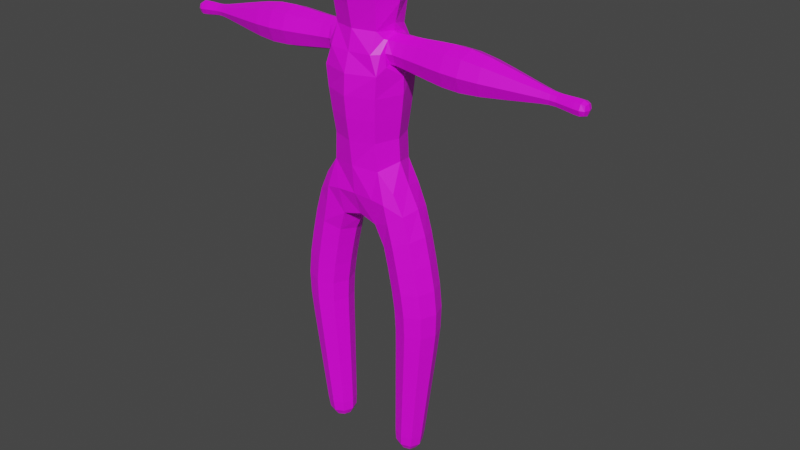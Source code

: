 # Source: ugly.blend  (saved by Blender 2.80.41; exported with 4.5.12 LTS)
import bpy
from mathutils import Matrix  # noqa: F401  (used for matrix-valued properties, if any)

bpy.ops.wm.read_factory_settings(use_empty=True)
scene = bpy.context.scene
scene.name = 'Scene'

# ---- collections
col_collection = bpy.data.collections.new('Collection'); scene.collection.children.link(col_collection)

# ---- images (referenced by path relative to the original .blend; pixels are not part of the script)
import os
ASSET_DIR = os.environ.get("B2B_ASSET_DIR", "")  # directory of the original .blend (textures are referenced by path, not embedded)
HERE = os.path.dirname(os.path.abspath(__file__))  # packed textures are extracted next to this script under _unpacked/

def load_image(name, relpath, width, height, colorspace="sRGB"):
    """Load a texture the original file referenced (path relative to the .blend, or extracted next to this script)."""
    p = next((c for c in (os.path.join(HERE, relpath), os.path.join(ASSET_DIR, relpath)) if relpath and os.path.exists(c)), "")
    if p:
        img = bpy.data.images.load(p, check_existing=True)
        img.name = name
    else:  # same state as the original file: an image datablock whose file is absent (Cycles renders it pink)
        img = bpy.data.images.new(name, width, height)
        img.source = "FILE"
        img.filepath = "//" + (relpath or name)
    img.colorspace_settings.name = colorspace
    return img
img_untitled = load_image('Untitled', 'uglyTex.png', 1024, 1024, 'sRGB')

# ---- materials (node trees are filled in below, after node groups)
mat_material_001 = bpy.data.materials.new('Material.001')
mat_material_001.use_transparent_shadow = False
mat_material_001.roughness = 0.25

# ---- material node trees
mat_material_001.use_nodes = True; mat_material_001.node_tree.nodes.clear()
_N = mat_material_001.node_tree.nodes; _L = mat_material_001.node_tree.links
n0 = _N.new('ShaderNodeOutputMaterial'); n0.name = 'Material Output'; n0.location = (300, 300)
n1 = _N.new('ShaderNodeBsdfPrincipled'); n1.name = 'Principled BSDF'; n1.location = (10, 300)
n1.distribution = 'GGX'
n1.subsurface_method = 'BURLEY'
n1.inputs[3].default_value = 1.45
n2 = _N.new('ShaderNodeTexImage'); n2.name = 'Image Texture'; n2.location = (-361, 256)
n2.image = img_untitled
_L.new(n1.outputs[0], n0.inputs[0])
_L.new(n2.outputs[0], n1.inputs[0])
n0.is_active_output = True

# ---- world
world_world = bpy.data.worlds.new('World'); scene.world = world_world
world_world.use_nodes = True; world_world.node_tree.nodes.clear()
_N = world_world.node_tree.nodes; _L = world_world.node_tree.links
n0 = _N.new('ShaderNodeOutputWorld'); n0.name = 'World Output'; n0.location = (300, 300)
n1 = _N.new('ShaderNodeBackground'); n1.name = 'Background'; n1.location = (10, 300)
n1.inputs[0].default_value = (0.05088, 0.05088, 0.05088, 1.0)
_L.new(n1.outputs[0], n0.inputs[0])
n0.is_active_output = True
world_world.color = (0.05088, 0.05088, 0.05088)
world_world.use_sun_shadow = False
world_world.sun_shadow_jitter_overblur = 0.0

# ---- meshes
me_plane = bpy.data.meshes.new('Plane')
me_plane.from_pydata([(0.867, 4.681, -0.2951), (0.3309, 4.41, -0.3368), (0.3309, 4.41, 0.3368), (0.867, 4.681, 0.2951), (1.233, 2.947, -0.2759), (0.6838, 2.91, -0.2759), (0.6838, 2.91, 0.2759), (1.233, 2.947, 0.2759), (0.9063, 0.07218, -0.1283), (0.6505, 0.0918, -0.1283), (0.6505, 0.0918, 0.1283), (0.9063, 0.07218, 0.1283), (0.3852, 7.594, -0.3237), (0.5545, 7.103, -0.2216), (0.4644, 7.03, 0.25), (0.3852, 7.594, 0.3237), (1.888, 7.469, -0.249), (1.868, 6.971, -0.249), (1.868, 6.971, 0.249), (1.888, 7.469, 0.249), (3.276, 7.24, -0.07806), (3.268, 7.085, -0.07806), (3.268, 7.085, 0.07806), (3.276, 7.24, 0.07806), (3.819, 7.198, -0.07174), (3.809, 7.055, -0.07174), (3.809, 7.055, 0.07174), (3.819, 7.198, 0.07174), (-0.3309, 4.41, -0.3368), (-0.867, 4.681, -0.2951), (-0.867, 4.681, 0.2951), (-0.3309, 4.41, 0.3368), (-0.6838, 2.91, -0.2759), (-1.233, 2.947, -0.2759), (-1.233, 2.947, 0.2759), (-0.6838, 2.91, 0.2759), (-0.6505, 0.0918, -0.1283), (-0.9063, 0.07218, -0.1283), (-0.9063, 0.07218, 0.1283), (-0.6505, 0.0918, 0.1283), (-0.4368, 6.22, -0.4368), (0.4368, 6.22, -0.4368), (0.4368, 6.22, 0.4368), (-0.4368, 6.22, 0.4368), (-0.5041, 6.956, -0.4758), (0.5041, 6.956, -0.4758), (0.5041, 6.956, 0.4758), (-0.5041, 6.956, 0.4758), (-0.5545, 7.103, -0.2216), (-0.4644, 7.03, 0.25), (-1.868, 6.971, -0.249), (-1.888, 7.469, -0.249), (-1.888, 7.469, 0.249), (-1.868, 6.971, 0.249), (-3.268, 7.085, -0.07806), (-3.276, 7.24, -0.07806), (-3.276, 7.24, 0.07806), (-3.268, 7.085, 0.07806), (-3.809, 7.055, -0.07174), (-3.819, 7.198, -0.07174), (-3.819, 7.198, 0.07174), (-3.809, 7.055, 0.07174), (-0.444, 8.339, -0.4304), (0.444, 8.339, -0.4304), (0.444, 8.339, 0.4304), (-0.444, 8.339, 0.4304), (-0.2535, 8.701, -0.2535), (0.2535, 8.701, -0.2535), (0.2535, 8.701, 0.2535), (-0.2535, 8.701, 0.2535), (-0.435, 5.368, -0.3825), (0.435, 5.368, -0.3825), (0.435, 5.368, 0.3825), (-0.435, 5.368, 0.3825), (1.099, 3.805, -0.2849), (0.5544, 3.668, -0.2849), (0.5544, 3.668, 0.2849), (1.099, 3.805, 0.2849), (0.9805, 0.3517, -0.1809), (0.6197, 0.3794, -0.1809), (0.6197, 0.3794, 0.1809), (0.9805, 0.3517, 0.1809), (1.039, 0.8546, -0.2005), (0.6389, 0.8853, -0.2005), (0.6389, 0.8853, 0.2005), (1.039, 0.8546, 0.2005), (1.109, 1.466, -0.2243), (0.6622, 1.501, -0.2243), (0.6622, 1.501, 0.2243), (1.109, 1.466, 0.2243), (1.189, 2.161, -0.251), (0.6885, 2.187, -0.251), (0.6885, 2.187, 0.251), (1.189, 2.161, 0.251), (0.8301, 7.463, -0.1999), (0.8178, 7.072, -0.1958), (0.8178, 7.072, 0.1958), (0.8301, 7.463, 0.1999), (1.307, 7.475, -0.2303), (1.287, 7.014, -0.2303), (1.287, 7.014, 0.2303), (1.307, 7.475, 0.2303), (2.532, 7.372, -0.1786), (2.517, 7.015, -0.1786), (2.517, 7.015, 0.1786), (2.532, 7.372, 0.1786), (2.969, 7.292, -0.1166), (2.959, 7.059, -0.1166), (2.959, 7.059, 0.1166), (2.969, 7.292, 0.1166), (3.463, 7.229, -0.07751), (3.453, 7.074, -0.07751), (3.453, 7.074, 0.07751), (3.463, 7.229, 0.07751), (3.658, 7.226, -0.08791), (3.645, 7.05, -0.08791), (3.645, 7.05, 0.08791), (3.658, 7.226, 0.08791), (-0.3852, 7.594, -0.3237), (-0.3852, 7.594, 0.3237), (-0.5544, 3.668, -0.2849), (-1.099, 3.805, -0.2849), (-1.099, 3.805, 0.2849), (-0.5544, 3.668, 0.2849), (-0.6197, 0.3794, -0.1809), (-0.9805, 0.3517, -0.1809), (-0.9805, 0.3517, 0.1809), (-0.6197, 0.3794, 0.1809), (-0.6389, 0.8853, -0.2005), (-1.039, 0.8546, -0.2005), (-1.039, 0.8546, 0.2005), (-0.6389, 0.8853, 0.2005), (-0.6622, 1.501, -0.2243), (-1.109, 1.466, -0.2243), (-1.109, 1.466, 0.2243), (-0.6622, 1.501, 0.2243), (-0.6885, 2.187, -0.251), (-1.189, 2.161, -0.251), (-1.189, 2.161, 0.251), (-0.6885, 2.187, 0.251), (-0.8178, 7.072, -0.1958), (-0.8301, 7.463, -0.1999), (-0.8301, 7.463, 0.1999), (-0.8178, 7.072, 0.1958), (-1.287, 7.014, -0.2303), (-1.307, 7.475, -0.2303), (-1.307, 7.475, 0.2303), (-1.287, 7.014, 0.2303), (-2.517, 7.015, -0.1786), (-2.532, 7.372, -0.1786), (-2.532, 7.372, 0.1786), (-2.517, 7.015, 0.1786), (-2.959, 7.059, -0.1166), (-2.969, 7.292, -0.1166), (-2.969, 7.292, 0.1166), (-2.959, 7.059, 0.1166), (-3.453, 7.074, -0.07751), (-3.463, 7.229, -0.07751), (-3.463, 7.229, 0.07751), (-3.453, 7.074, 0.07751), (-3.645, 7.05, -0.08791), (-3.658, 7.226, -0.08791), (-3.658, 7.226, 0.08791), (-3.645, 7.05, 0.08791), (0.5171, 7.468, -0.2151), (0.5545, 7.103, 0.2216), (0.5171, 7.468, 0.2151), (-0.5545, 7.103, 0.2216), (-0.5171, 7.468, 0.2151), (-0.5171, 7.468, -0.2151), (0.567, 7.08, -0.3113), (-5.122e-09, 5.399, -0.4894), (0.3474, 4.887, -0.4425), (-0.651, 4.537, -0.4122), (-0.693, 5.037, -0.3141), (-0.3474, 4.887, -0.4425), (-0.4798, 7.681, -9.313e-10), (2.794e-09, 5.399, 0.4894), (0.5757, 5.464, -5.122e-09), (-0.9422, 4.738, 0.0), (3.826, 7.126, -0.08807), (-5.588e-09, 7.603, -0.4384), (-0.2405, 4.253, 0.0), (-0.651, 4.537, 0.4122), (3.82, 7.038, -1.164e-10), (0.3474, 4.887, 0.4425), (-0.3474, 4.887, 0.4425), (-0.693, 5.037, 0.3141), (0.9422, 4.738, 0.0), (0.693, 5.037, -0.3141), (3.826, 7.126, 0.08807), (0.2405, 4.253, 3.725e-09), (0.651, 4.537, -0.4122), (0.4693, 7.481, -0.2485), (3.832, 7.214, 4.657e-10), (4.191e-09, 4.491, 0.3084), (-0.5757, 5.464, 5.122e-09), (-2.794e-09, 4.491, -0.3084), (0.651, 4.537, 0.4122), (0.693, 5.037, 0.3141), (0.3867, 7.271, 0.4726), (4.657e-10, 7.603, 0.4384), (0.777, 0.06347, -0.1557), (0.6217, 0.07538, 2.095e-09), (-7.451e-09, 6.946, -0.619), (-0.3867, 7.271, -0.4726), (-0.3867, 7.271, 0.4726), (0.777, 0.06347, 0.1557), (0.9322, 0.05156, -1.164e-09), (0.6438, 6.876, 1.909e-08), (0.3867, 7.271, -0.4726), (0.4798, 7.681, 9.313e-10), (0.567, 7.08, 0.3113), (-0.6438, 6.876, 6.985e-09), (5.122e-09, 6.946, 0.619), (0.4693, 7.481, 0.2485), (0.5358, 7.286, -0.3003), (0.5614, 7.034, 3.725e-09), (0.5358, 7.286, 0.3003), (0.5101, 7.537, 4.657e-10), (-0.567, 7.08, -0.3113), (-0.4693, 7.481, -0.2485), (-0.567, 7.08, 0.3113), (-0.4693, 7.481, 0.2485), (-0.5614, 7.034, -3.725e-09), (-0.5358, 7.286, -0.3003), (-0.5101, 7.537, -9.313e-10), (-0.5358, 7.286, 0.3003), (-0.6217, 0.07538, -1.164e-09), (-0.777, 0.06347, 0.1557), (-0.9322, 0.05156, 2.095e-09), (-0.777, 0.06347, -0.1557), (-3.82, 7.038, 4.657e-10), (-3.826, 7.126, 0.08807), (-3.832, 7.214, -1.164e-10), (-3.826, 7.126, -0.08807), (-0.2941, 8.722, -1.863e-09), (4.657e-10, 8.722, 0.2941), (0.2941, 8.722, -6.054e-09), (0.0, 8.722, -0.2941), (-0.4012, 5.836, -0.3953), (3.725e-09, 6.22, -0.6006), (0.4012, 5.836, -0.3953), (0.6006, 6.22, 0.0), (0.4012, 5.836, 0.3953), (0.0, 6.22, 0.6006), (-0.4012, 5.836, 0.3953), (-0.6006, 6.22, 0.0), (1.185, 3.366, -0.2819), (0.9582, 2.928, -0.3793), (0.6292, 3.288, -0.2819), (0.8269, 3.736, -0.3917), (0.581, 2.903, -4.307e-09), (0.6292, 3.288, 0.2819), (0.4522, 3.642, -1.863e-09), (0.9582, 2.928, 0.3793), (1.185, 3.366, 0.2819), (0.8269, 3.736, 0.3917), (1.335, 2.953, 4.307e-09), (1.201, 3.831, 1.863e-09), (0.9962, 4.256, -0.288), (0.4743, 4.036, -0.2923), (0.4743, 4.036, 0.2923), (0.9962, 4.256, 0.288), (0.9521, 0.1682, -0.1667), (0.6198, 0.1937, -0.1667), (0.8001, 0.3655, -0.2488), (0.6198, 0.1937, 0.1667), (0.5521, 0.3845, 1.863e-09), (0.9521, 0.1682, 0.1667), (0.8001, 0.3655, 0.2488), (1.048, 0.3465, 0.0), (1.008, 0.5857, -0.19), (0.6286, 0.6148, -0.19), (0.8388, 0.8699, -0.2757), (0.6286, 0.6148, 0.19), (0.5639, 0.891, -2.561e-09), (1.008, 0.5857, 0.19), (0.8388, 0.8699, 0.2757), (1.114, 0.8488, 2.561e-09), (1.073, 1.149, -0.212), (0.6502, 1.182, -0.212), (0.8859, 1.483, -0.3084), (0.6502, 1.182, 0.212), (0.5784, 1.507, -3.609e-09), (1.073, 1.149, 0.212), (0.8859, 1.483, 0.3084), (1.193, 1.46, 3.609e-09), (1.148, 1.803, -0.2373), (0.675, 1.837, -0.2373), (0.9388, 2.174, -0.3452), (0.675, 1.837, 0.2373), (0.5946, 2.191, -1.048e-09), (1.148, 1.803, 0.2373), (0.9388, 2.174, 0.3452), (1.283, 2.157, 1.048e-09), (1.226, 2.544, -0.2648), (0.6983, 2.543, -0.2648), (0.6983, 2.543, 0.2648), (1.226, 2.544, 0.2648), (-0.4702, 6.591, -0.4674), (0.4702, 6.591, -0.4674), (0.4702, 6.591, 0.4674), (-0.4702, 6.591, 0.4674), (0.6406, 7.465, -0.2001), (0.824, 7.267, -0.2721), (0.642, 7.094, -0.1912), (0.8155, 6.999, 2.328e-10), (0.642, 7.094, 0.1912), (0.824, 7.267, 0.2721), (0.6406, 7.465, 0.2001), (0.8324, 7.536, 3.492e-10), (1.055, 7.467, -0.2116), (1.297, 7.245, -0.3167), (1.038, 7.045, -0.2111), (1.284, 6.928, 3.725e-09), (1.038, 7.045, 0.2111), (1.297, 7.245, 0.3167), (1.055, 7.467, 0.2116), (1.311, 7.561, -3.725e-09), (1.583, 7.481, -0.2484), (1.878, 7.22, -0.3424), (1.562, 6.985, -0.2484), (1.864, 6.878, -8.149e-09), (1.562, 6.985, 0.2484), (1.878, 7.22, 0.3424), (1.583, 7.481, 0.2484), (1.892, 7.562, 8.149e-09), (2.221, 7.426, -0.2201), (2.525, 7.194, -0.2456), (2.203, 6.986, -0.2201), (2.515, 6.948, -1.979e-09), (2.203, 6.986, 0.2201), (2.525, 7.194, 0.2456), (2.221, 7.426, 0.2201), (2.535, 7.439, 1.979e-09), (2.775, 7.328, -0.144), (2.964, 7.176, -0.1603), (2.764, 7.04, -0.144), (2.957, 7.016, 1.106e-09), (2.764, 7.04, 0.144), (2.964, 7.176, 0.1603), (2.775, 7.328, 0.144), (2.971, 7.336, -1.106e-09), (3.138, 7.262, -0.09334), (3.272, 7.163, -0.1073), (3.129, 7.076, -0.09334), (3.266, 7.055, -7.567e-10), (3.129, 7.076, 0.09334), (3.272, 7.163, 0.1073), (3.138, 7.262, 0.09334), (3.277, 7.27, 7.567e-10), (3.377, 7.231, -0.07425), (3.458, 7.151, -0.1066), (3.368, 7.083, -0.07425), (3.451, 7.045, 7.567e-10), (3.368, 7.083, 0.07425), (3.458, 7.151, 0.1066), (3.377, 7.231, 0.07425), (3.465, 7.258, -7.567e-10), (3.556, 7.227, -0.08247), (3.651, 7.138, -0.1209), (3.544, 7.063, -0.08247), (3.643, 7.017, -7.858e-10), (3.544, 7.063, 0.08247), (3.651, 7.138, 0.1209), (3.556, 7.227, 0.08247), (3.66, 7.258, 7.858e-10), (3.758, 7.22, -0.08903), (3.746, 7.042, -0.08903), (3.746, 7.042, 0.08903), (3.758, 7.22, 0.08903), (-0.4133, 7.986, -0.3736), (-1.49e-08, 8.339, -0.5918), (0.4133, 7.986, -0.3736), (0.6105, 8.339, -7.451e-09), (0.4133, 7.986, 0.3736), (6.519e-09, 8.339, 0.5918), (-0.4133, 7.986, 0.3736), (-0.6105, 8.339, -3.725e-09), (-0.3746, 8.585, -0.3729), (0.3746, 8.585, -0.3729), (0.3746, 8.585, 0.3729), (-0.3746, 8.585, 0.3729), (-0.6292, 3.288, -0.2819), (-0.9582, 2.928, -0.3793), (-1.185, 3.366, -0.2819), (-0.8269, 3.736, -0.3917), (-1.335, 2.953, -4.307e-09), (-1.185, 3.366, 0.2819), (-1.201, 3.831, -1.863e-09), (-0.9582, 2.928, 0.3793), (-0.6292, 3.288, 0.2819), (-0.8269, 3.736, 0.3917), (-0.581, 2.903, 4.307e-09), (-0.4522, 3.642, 1.863e-09), (-0.4743, 4.036, -0.2923), (-0.9962, 4.256, -0.288), (-0.9962, 4.256, 0.288), (-0.4743, 4.036, 0.2923), (-0.6198, 0.1937, -0.1667), (-0.9521, 0.1682, -0.1667), (-0.8001, 0.3655, -0.2488), (-0.9521, 0.1682, 0.1667), (-1.048, 0.3465, 1.863e-09), (-0.6198, 0.1937, 0.1667), (-0.8001, 0.3655, 0.2488), (-0.5521, 0.3845, 0.0), (-0.6286, 0.6148, -0.19), (-1.008, 0.5857, -0.19), (-0.8388, 0.8699, -0.2757), (-1.008, 0.5857, 0.19), (-1.114, 0.8488, -2.561e-09), (-0.6286, 0.6148, 0.19), (-0.8388, 0.8699, 0.2757), (-0.5639, 0.891, 2.561e-09), (-0.6502, 1.182, -0.212), (-1.073, 1.149, -0.212), (-0.8859, 1.483, -0.3084), (-1.073, 1.149, 0.212), (-1.193, 1.46, -3.609e-09), (-0.6502, 1.182, 0.212), (-0.8859, 1.483, 0.3084), (-0.5784, 1.507, 3.609e-09), (-0.675, 1.837, -0.2373), (-1.148, 1.803, -0.2373), (-0.9388, 2.174, -0.3452), (-1.148, 1.803, 0.2373), (-1.283, 2.157, -1.048e-09), (-0.675, 1.837, 0.2373), (-0.9388, 2.174, 0.3452), (-0.5946, 2.191, 1.048e-09), (-0.6983, 2.543, -0.2648), (-1.226, 2.544, -0.2648), (-1.226, 2.544, 0.2648), (-0.6983, 2.543, 0.2648), (-0.642, 7.094, -0.1912), (-0.824, 7.267, -0.2721), (-0.6406, 7.465, -0.2001), (-0.8324, 7.536, -3.492e-10), (-0.6406, 7.465, 0.2001), (-0.824, 7.267, 0.2721), (-0.642, 7.094, 0.1912), (-0.8155, 6.999, -2.328e-10), (-1.038, 7.045, -0.2111), (-1.297, 7.245, -0.3167), (-1.055, 7.467, -0.2116), (-1.311, 7.561, 3.725e-09), (-1.055, 7.467, 0.2116), (-1.297, 7.245, 0.3167), (-1.038, 7.045, 0.2111), (-1.284, 6.928, -3.725e-09), (-1.562, 6.985, -0.2484), (-1.878, 7.22, -0.3424), (-1.583, 7.481, -0.2484), (-1.892, 7.562, -8.149e-09), (-1.583, 7.481, 0.2484), (-1.878, 7.22, 0.3424), (-1.562, 6.985, 0.2484), (-1.864, 6.878, 8.149e-09), (-2.203, 6.986, -0.2201), (-2.525, 7.194, -0.2456), (-2.221, 7.426, -0.2201), (-2.535, 7.439, -1.979e-09), (-2.221, 7.426, 0.2201), (-2.525, 7.194, 0.2456), (-2.203, 6.986, 0.2201), (-2.515, 6.948, 1.979e-09), (-2.764, 7.04, -0.144), (-2.964, 7.176, -0.1603), (-2.775, 7.328, -0.144), (-2.971, 7.336, 1.106e-09), (-2.775, 7.328, 0.144), (-2.964, 7.176, 0.1603), (-2.764, 7.04, 0.144), (-2.957, 7.016, -1.106e-09), (-3.129, 7.076, -0.09334), (-3.272, 7.163, -0.1073), (-3.138, 7.262, -0.09334), (-3.277, 7.27, -7.567e-10), (-3.138, 7.262, 0.09334), (-3.272, 7.163, 0.1073), (-3.129, 7.076, 0.09334), (-3.266, 7.055, 7.567e-10), (-3.368, 7.083, -0.07425), (-3.458, 7.151, -0.1066), (-3.377, 7.231, -0.07425), (-3.465, 7.258, 7.567e-10), (-3.377, 7.231, 0.07425), (-3.458, 7.151, 0.1066), (-3.368, 7.083, 0.07425), (-3.451, 7.045, -7.567e-10), (-3.544, 7.063, -0.08247), (-3.651, 7.138, -0.1209), (-3.556, 7.227, -0.08247), (-3.66, 7.258, -7.858e-10), (-3.556, 7.227, 0.08247), (-3.651, 7.138, 0.1209), (-3.544, 7.063, 0.08247), (-3.643, 7.017, 7.858e-10), (-3.746, 7.042, -0.08903), (-3.758, 7.22, -0.08903), (-3.758, 7.22, 0.08903), (-3.746, 7.042, 0.08903), (0.9069, 3.327, 0.3876), (-0.5848, 4.847, -0.4266), (0.0, 7.268, -0.5193), (0.5251, 3.273, 1.164e-09), (0.9069, 3.327, -0.3876), (-0.5499, 5.843, 4.657e-10), (-0.5848, 4.847, 0.4266), (4.657e-10, 5.836, 0.5399), (0.5499, 5.843, 0.0), (-2.794e-09, 5.836, -0.5399), (2.794e-09, 8.765, 7.451e-09), (-3.852, 7.124, 2.794e-09), (-0.774, 0.02459, 2.328e-09), (-0.5947, 7.007, 1.397e-09), (0.5848, 4.847, -0.4266), (0.5848, 4.847, 0.4266), (-0.5098, 7.28, -0.3782), (5.122e-09, 7.268, 0.5193), (-0.4617, 7.555, 9.313e-10), (0.5098, 7.28, -0.3782), (4.191e-09, 4.905, 0.4491), (0.5947, 7.007, -1.397e-09), (0.5098, 7.28, 0.3782), (0.4617, 7.555, -9.313e-10), (-8.848e-09, 4.905, -0.4491), (0.774, 0.02459, 2.328e-09), (-3.725e-09, 4.343, -1.863e-09), (-0.7455, 5.113, 4.657e-09), (0.7455, 5.113, 2.328e-09), (3.852, 7.124, 2.794e-09), (-0.5098, 7.28, 0.3782), (1.289, 3.381, -1.164e-09), (0.7397, 4.146, -0.397), (0.3756, 3.987, 1.863e-09), (0.7397, 4.146, 0.397), (1.091, 4.298, 0.0), (0.7858, 0.1791, -0.2292), (0.5573, 0.1967, 4.657e-10), (0.7858, 0.1791, 0.2292), (1.014, 0.1616, 0.0), (0.8181, 0.6003, -0.2613), (0.5576, 0.6202, -2.416e-09), (0.8181, 0.6003, 0.2613), (1.079, 0.5803, 2.416e-09), (0.8615, 1.166, -0.2914), (0.5709, 1.188, -1.382e-09), (0.8615, 1.166, 0.2914), (1.152, 1.143, 1.382e-09), (0.9117, 1.82, -0.3263), (0.5863, 1.844, -5.966e-10), (0.9117, 1.82, 0.3263), (1.237, 1.796, 5.966e-10), (0.9624, 2.544, -0.3641), (0.5993, 2.543, 1.324e-09), (0.9624, 2.544, 0.3641), (1.325, 2.544, -1.324e-09), (9.313e-10, 6.592, -0.6378), (0.6409, 6.585, 0.0), (0.0, 6.592, 0.6378), (-0.6409, 6.585, 0.0), (0.6413, 7.28, -0.269), (0.6423, 7.025, -1.135e-09), (0.6413, 7.28, 0.269), (0.6403, 7.535, 1.31e-09), (1.047, 7.256, -0.2906), (1.035, 6.966, -1.135e-09), (1.047, 7.256, 0.2906), (1.059, 7.546, 1.208e-09), (1.572, 7.233, -0.3416), (1.558, 6.892, 2.328e-09), (1.572, 7.233, 0.3416), (1.587, 7.574, -2.328e-09), (2.212, 7.206, -0.3026), (2.2, 6.904, -5.53e-10), (2.212, 7.206, 0.3026), (2.225, 7.509, 5.53e-10), (2.77, 7.184, -0.1981), (2.762, 6.986, 1.15e-09), (2.77, 7.184, 0.1981), (2.778, 7.382, -1.15e-09), (3.133, 7.169, -0.1283), (3.128, 7.041, 6.039e-10), (3.133, 7.169, 0.1283), (3.139, 7.297, -6.039e-10), (3.373, 7.157, -0.1021), (3.367, 7.055, -3.274e-10), (3.373, 7.157, 0.1021), (3.379, 7.259, 3.274e-10), (3.55, 7.145, -0.1134), (3.542, 7.032, 1.375e-09), (3.55, 7.145, 0.1134), (3.558, 7.258, -1.375e-09), (3.753, 7.131, -0.1226), (3.745, 7.009, 0.0), (3.753, 7.131, 0.1226), (3.762, 7.253, 0.0), (-3.725e-09, 7.985, -0.5134), (0.564, 7.993, 1.35e-08), (0.0, 7.985, 0.5134), (-0.564, 7.993, -1.35e-08), (-3.725e-09, 8.587, -0.5099), (0.5123, 8.587, -1.863e-09), (1.863e-09, 8.587, 0.5099), (-0.5123, 8.587, -9.313e-10), (-0.9069, 3.327, -0.3876), (-1.289, 3.381, 1.164e-09), (-0.9069, 3.327, 0.3876), (-0.5251, 3.273, -1.164e-09), (-0.7397, 4.146, -0.397), (-1.091, 4.298, 0.0), (-0.7397, 4.146, 0.397), (-0.3756, 3.987, 0.0), (-0.7858, 0.1791, -0.2292), (-1.014, 0.1616, 4.657e-10), (-0.7858, 0.1791, 0.2292), (-0.5573, 0.1967, 0.0), (-0.8181, 0.6003, -0.2613), (-1.079, 0.5803, -2.416e-09), (-0.8181, 0.6003, 0.2613), (-0.5576, 0.6202, 2.416e-09), (-0.8615, 1.166, -0.2914), (-1.152, 1.143, -1.382e-09), (-0.8615, 1.166, 0.2914), (-0.5709, 1.188, 1.382e-09), (-0.9117, 1.82, -0.3263), (-1.237, 1.796, -5.966e-10), (-0.9117, 1.82, 0.3263), (-0.5863, 1.844, 5.966e-10), (-0.9624, 2.544, -0.3641), (-1.325, 2.544, 1.324e-09), (-0.9624, 2.544, 0.3641), (-0.5993, 2.543, -1.324e-09), (-0.6413, 7.28, -0.269), (-0.6403, 7.535, -1.31e-09), (-0.6413, 7.28, 0.269), (-0.6423, 7.025, 1.135e-09), (-1.047, 7.256, -0.2906), (-1.059, 7.546, -1.208e-09), (-1.047, 7.256, 0.2906), (-1.035, 6.966, 1.135e-09), (-1.572, 7.233, -0.3416), (-1.587, 7.574, 2.328e-09), (-1.572, 7.233, 0.3416), (-1.558, 6.892, -2.328e-09), (-2.212, 7.206, -0.3026), (-2.225, 7.509, -5.53e-10), (-2.212, 7.206, 0.3026), (-2.2, 6.904, 5.53e-10), (-2.77, 7.184, -0.1981), (-2.778, 7.382, 1.15e-09), (-2.77, 7.184, 0.1981), (-2.762, 6.986, -1.15e-09), (-3.133, 7.169, -0.1283), (-3.139, 7.297, 6.039e-10), (-3.133, 7.169, 0.1283), (-3.128, 7.041, -6.039e-10), (-3.373, 7.157, -0.1021), (-3.379, 7.259, -3.274e-10), (-3.373, 7.157, 0.1021), (-3.367, 7.055, 3.274e-10), (-3.55, 7.145, -0.1134), (-3.558, 7.258, 1.375e-09), (-3.55, 7.145, 0.1134), (-3.542, 7.032, -1.375e-09), (-3.753, 7.131, -0.1226), (-3.762, 7.253, 0.0), (-3.753, 7.131, 0.1226), (-3.745, 7.009, 0.0)], [], [(6, 255, 504, 253), (255, 7, 256, 504), (504, 256, 77, 257), (253, 504, 257, 76), (28, 173, 505, 175), (29, 174, 505, 173), (70, 175, 505, 174), (118, 181, 506, 205), (181, 12, 210, 506), (506, 210, 45, 204), (205, 506, 204, 44), (5, 252, 507, 250), (252, 6, 253, 507), (507, 253, 76, 254), (250, 507, 254, 75), (4, 249, 508, 248), (249, 5, 250, 508), (508, 250, 75, 251), (248, 508, 251, 74), (43, 247, 509, 246), (247, 40, 240, 509), (509, 240, 70, 196), (246, 509, 196, 73), (30, 183, 510, 187), (31, 186, 510, 183), (73, 187, 510, 186), (42, 245, 511, 244), (245, 43, 246, 511), (511, 246, 73, 177), (244, 511, 177, 72), (41, 243, 512, 242), (243, 42, 244, 512), (512, 244, 72, 178), (242, 512, 178, 71), (40, 241, 513, 240), (241, 41, 242, 513), (513, 242, 71, 171), (240, 513, 171, 70), (69, 237, 514, 236), (237, 68, 238, 514), (514, 238, 67, 239), (236, 514, 239, 66), (61, 233, 515, 232), (233, 60, 234, 515), (515, 234, 59, 235), (232, 515, 235, 58), (39, 229, 516, 228), (229, 38, 230, 516), (516, 230, 37, 231), (228, 516, 231, 36), (47, 222, 517, 213), (222, 167, 224, 517), (517, 224, 48, 220), (213, 517, 220, 44), (0, 192, 518, 189), (1, 172, 518, 192), (71, 189, 518, 172), (2, 198, 519, 185), (3, 199, 519, 198), (72, 185, 519, 199), (44, 220, 520, 205), (220, 48, 225, 520), (520, 225, 169, 221), (205, 520, 221, 118), (46, 200, 521, 214), (200, 15, 201, 521), (521, 201, 119, 206), (214, 521, 206, 47), (118, 221, 522, 176), (221, 169, 226, 522), (522, 226, 168, 223), (176, 522, 223, 119), (12, 193, 523, 210), (193, 164, 216, 523), (523, 216, 13, 170), (210, 523, 170, 45), (73, 186, 524, 177), (186, 31, 195, 524), (524, 195, 2, 185), (177, 524, 185, 72), (45, 170, 525, 209), (170, 13, 217, 525), (525, 217, 165, 212), (209, 525, 212, 46), (46, 212, 526, 200), (212, 165, 218, 526), (526, 218, 166, 215), (200, 526, 215, 15), (15, 215, 527, 211), (215, 166, 219, 527), (527, 219, 164, 193), (211, 527, 193, 12), (1, 197, 528, 172), (197, 28, 175, 528), (528, 175, 70, 171), (172, 528, 171, 71), (11, 207, 529, 208), (207, 10, 203, 529), (529, 203, 9, 202), (208, 529, 202, 8), (31, 182, 530, 195), (182, 28, 197, 530), (530, 197, 1, 191), (195, 530, 191, 2), (70, 174, 531, 196), (174, 29, 179, 531), (531, 179, 30, 187), (196, 531, 187, 73), (3, 188, 532, 199), (188, 0, 189, 532), (532, 189, 71, 178), (199, 532, 178, 72), (27, 190, 533, 194), (190, 26, 184, 533), (533, 184, 25, 180), (194, 533, 180, 24), (119, 223, 534, 206), (223, 168, 227, 534), (534, 227, 167, 222), (206, 534, 222, 47), (7, 258, 535, 256), (258, 4, 248, 535), (535, 248, 74, 259), (256, 535, 259, 77), (74, 251, 536, 260), (251, 75, 261, 536), (536, 261, 1, 192), (260, 536, 192, 0), (75, 254, 537, 261), (254, 76, 262, 537), (537, 262, 2, 191), (261, 537, 191, 1), (76, 257, 538, 262), (257, 77, 263, 538), (538, 263, 3, 198), (262, 538, 198, 2), (77, 259, 539, 263), (259, 74, 260, 539), (539, 260, 0, 188), (263, 539, 188, 3), (8, 202, 540, 264), (202, 9, 265, 540), (540, 265, 79, 266), (264, 540, 266, 78), (9, 203, 541, 265), (203, 10, 267, 541), (541, 267, 80, 268), (265, 541, 268, 79), (10, 207, 542, 267), (207, 11, 269, 542), (542, 269, 81, 270), (267, 542, 270, 80), (11, 208, 543, 269), (208, 8, 264, 543), (543, 264, 78, 271), (269, 543, 271, 81), (78, 266, 544, 272), (266, 79, 273, 544), (544, 273, 83, 274), (272, 544, 274, 82), (79, 268, 545, 273), (268, 80, 275, 545), (545, 275, 84, 276), (273, 545, 276, 83), (80, 270, 546, 275), (270, 81, 277, 546), (546, 277, 85, 278), (275, 546, 278, 84), (81, 271, 547, 277), (271, 78, 272, 547), (547, 272, 82, 279), (277, 547, 279, 85), (82, 274, 548, 280), (274, 83, 281, 548), (548, 281, 87, 282), (280, 548, 282, 86), (83, 276, 549, 281), (276, 84, 283, 549), (549, 283, 88, 284), (281, 549, 284, 87), (84, 278, 550, 283), (278, 85, 285, 550), (550, 285, 89, 286), (283, 550, 286, 88), (85, 279, 551, 285), (279, 82, 280, 551), (551, 280, 86, 287), (285, 551, 287, 89), (86, 282, 552, 288), (282, 87, 289, 552), (552, 289, 91, 290), (288, 552, 290, 90), (87, 284, 553, 289), (284, 88, 291, 553), (553, 291, 92, 292), (289, 553, 292, 91), (88, 286, 554, 291), (286, 89, 293, 554), (554, 293, 93, 294), (291, 554, 294, 92), (89, 287, 555, 293), (287, 86, 288, 555), (555, 288, 90, 295), (293, 555, 295, 93), (90, 290, 556, 296), (290, 91, 297, 556), (556, 297, 5, 249), (296, 556, 249, 4), (91, 292, 557, 297), (292, 92, 298, 557), (557, 298, 6, 252), (297, 557, 252, 5), (92, 294, 558, 298), (294, 93, 299, 558), (558, 299, 7, 255), (298, 558, 255, 6), (93, 295, 559, 299), (295, 90, 296, 559), (559, 296, 4, 258), (299, 559, 258, 7), (44, 204, 560, 300), (204, 45, 301, 560), (560, 301, 41, 241), (300, 560, 241, 40), (45, 209, 561, 301), (209, 46, 302, 561), (561, 302, 42, 243), (301, 561, 243, 41), (46, 214, 562, 302), (214, 47, 303, 562), (562, 303, 43, 245), (302, 562, 245, 42), (47, 213, 563, 303), (213, 44, 300, 563), (563, 300, 40, 247), (303, 563, 247, 43), (94, 305, 564, 304), (305, 95, 306, 564), (564, 306, 13, 216), (304, 564, 216, 164), (95, 307, 565, 306), (307, 96, 308, 565), (565, 308, 165, 217), (306, 565, 217, 13), (96, 309, 566, 308), (309, 97, 310, 566), (566, 310, 166, 218), (308, 566, 218, 165), (97, 311, 567, 310), (311, 94, 304, 567), (567, 304, 164, 219), (310, 567, 219, 166), (98, 313, 568, 312), (313, 99, 314, 568), (568, 314, 95, 305), (312, 568, 305, 94), (99, 315, 569, 314), (315, 100, 316, 569), (569, 316, 96, 307), (314, 569, 307, 95), (100, 317, 570, 316), (317, 101, 318, 570), (570, 318, 97, 309), (316, 570, 309, 96), (101, 319, 571, 318), (319, 98, 312, 571), (571, 312, 94, 311), (318, 571, 311, 97), (16, 321, 572, 320), (321, 17, 322, 572), (572, 322, 99, 313), (320, 572, 313, 98), (17, 323, 573, 322), (323, 18, 324, 573), (573, 324, 100, 315), (322, 573, 315, 99), (18, 325, 574, 324), (325, 19, 326, 574), (574, 326, 101, 317), (324, 574, 317, 100), (19, 327, 575, 326), (327, 16, 320, 575), (575, 320, 98, 319), (326, 575, 319, 101), (102, 329, 576, 328), (329, 103, 330, 576), (576, 330, 17, 321), (328, 576, 321, 16), (103, 331, 577, 330), (331, 104, 332, 577), (577, 332, 18, 323), (330, 577, 323, 17), (104, 333, 578, 332), (333, 105, 334, 578), (578, 334, 19, 325), (332, 578, 325, 18), (105, 335, 579, 334), (335, 102, 328, 579), (579, 328, 16, 327), (334, 579, 327, 19), (106, 337, 580, 336), (337, 107, 338, 580), (580, 338, 103, 329), (336, 580, 329, 102), (107, 339, 581, 338), (339, 108, 340, 581), (581, 340, 104, 331), (338, 581, 331, 103), (108, 341, 582, 340), (341, 109, 342, 582), (582, 342, 105, 333), (340, 582, 333, 104), (109, 343, 583, 342), (343, 106, 336, 583), (583, 336, 102, 335), (342, 583, 335, 105), (20, 345, 584, 344), (345, 21, 346, 584), (584, 346, 107, 337), (344, 584, 337, 106), (21, 347, 585, 346), (347, 22, 348, 585), (585, 348, 108, 339), (346, 585, 339, 107), (22, 349, 586, 348), (349, 23, 350, 586), (586, 350, 109, 341), (348, 586, 341, 108), (23, 351, 587, 350), (351, 20, 344, 587), (587, 344, 106, 343), (350, 587, 343, 109), (110, 353, 588, 352), (353, 111, 354, 588), (588, 354, 21, 345), (352, 588, 345, 20), (111, 355, 589, 354), (355, 112, 356, 589), (589, 356, 22, 347), (354, 589, 347, 21), (112, 357, 590, 356), (357, 113, 358, 590), (590, 358, 23, 349), (356, 590, 349, 22), (113, 359, 591, 358), (359, 110, 352, 591), (591, 352, 20, 351), (358, 591, 351, 23), (114, 361, 592, 360), (361, 115, 362, 592), (592, 362, 111, 353), (360, 592, 353, 110), (115, 363, 593, 362), (363, 116, 364, 593), (593, 364, 112, 355), (362, 593, 355, 111), (116, 365, 594, 364), (365, 117, 366, 594), (594, 366, 113, 357), (364, 594, 357, 112), (117, 367, 595, 366), (367, 114, 360, 595), (595, 360, 110, 359), (366, 595, 359, 113), (24, 180, 596, 368), (180, 25, 369, 596), (596, 369, 115, 361), (368, 596, 361, 114), (25, 184, 597, 369), (184, 26, 370, 597), (597, 370, 116, 363), (369, 597, 363, 115), (26, 190, 598, 370), (190, 27, 371, 598), (598, 371, 117, 365), (370, 598, 365, 116), (27, 194, 599, 371), (194, 24, 368, 599), (599, 368, 114, 367), (371, 599, 367, 117), (62, 373, 600, 372), (373, 63, 374, 600), (600, 374, 12, 181), (372, 600, 181, 118), (63, 375, 601, 374), (375, 64, 376, 601), (601, 376, 15, 211), (374, 601, 211, 12), (64, 377, 602, 376), (377, 65, 378, 602), (602, 378, 119, 201), (376, 602, 201, 15), (65, 379, 603, 378), (379, 62, 372, 603), (603, 372, 118, 176), (378, 603, 176, 119), (66, 239, 604, 380), (239, 67, 381, 604), (604, 381, 63, 373), (380, 604, 373, 62), (67, 238, 605, 381), (238, 68, 382, 605), (605, 382, 64, 375), (381, 605, 375, 63), (68, 237, 606, 382), (237, 69, 383, 606), (606, 383, 65, 377), (382, 606, 377, 64), (69, 236, 607, 383), (236, 66, 380, 607), (607, 380, 62, 379), (383, 607, 379, 65), (32, 385, 608, 384), (385, 33, 386, 608), (608, 386, 121, 387), (384, 608, 387, 120), (33, 388, 609, 386), (388, 34, 389, 609), (609, 389, 122, 390), (386, 609, 390, 121), (34, 391, 610, 389), (391, 35, 392, 610), (610, 392, 123, 393), (389, 610, 393, 122), (35, 394, 611, 392), (394, 32, 384, 611), (611, 384, 120, 395), (392, 611, 395, 123), (120, 387, 612, 396), (387, 121, 397, 612), (612, 397, 29, 173), (396, 612, 173, 28), (121, 390, 613, 397), (390, 122, 398, 613), (613, 398, 30, 179), (397, 613, 179, 29), (122, 393, 614, 398), (393, 123, 399, 614), (614, 399, 31, 183), (398, 614, 183, 30), (123, 395, 615, 399), (395, 120, 396, 615), (615, 396, 28, 182), (399, 615, 182, 31), (36, 231, 616, 400), (231, 37, 401, 616), (616, 401, 125, 402), (400, 616, 402, 124), (37, 230, 617, 401), (230, 38, 403, 617), (617, 403, 126, 404), (401, 617, 404, 125), (38, 229, 618, 403), (229, 39, 405, 618), (618, 405, 127, 406), (403, 618, 406, 126), (39, 228, 619, 405), (228, 36, 400, 619), (619, 400, 124, 407), (405, 619, 407, 127), (124, 402, 620, 408), (402, 125, 409, 620), (620, 409, 129, 410), (408, 620, 410, 128), (125, 404, 621, 409), (404, 126, 411, 621), (621, 411, 130, 412), (409, 621, 412, 129), (126, 406, 622, 411), (406, 127, 413, 622), (622, 413, 131, 414), (411, 622, 414, 130), (127, 407, 623, 413), (407, 124, 408, 623), (623, 408, 128, 415), (413, 623, 415, 131), (128, 410, 624, 416), (410, 129, 417, 624), (624, 417, 133, 418), (416, 624, 418, 132), (129, 412, 625, 417), (412, 130, 419, 625), (625, 419, 134, 420), (417, 625, 420, 133), (130, 414, 626, 419), (414, 131, 421, 626), (626, 421, 135, 422), (419, 626, 422, 134), (131, 415, 627, 421), (415, 128, 416, 627), (627, 416, 132, 423), (421, 627, 423, 135), (132, 418, 628, 424), (418, 133, 425, 628), (628, 425, 137, 426), (424, 628, 426, 136), (133, 420, 629, 425), (420, 134, 427, 629), (629, 427, 138, 428), (425, 629, 428, 137), (134, 422, 630, 427), (422, 135, 429, 630), (630, 429, 139, 430), (427, 630, 430, 138), (135, 423, 631, 429), (423, 132, 424, 631), (631, 424, 136, 431), (429, 631, 431, 139), (136, 426, 632, 432), (426, 137, 433, 632), (632, 433, 33, 385), (432, 632, 385, 32), (137, 428, 633, 433), (428, 138, 434, 633), (633, 434, 34, 388), (433, 633, 388, 33), (138, 430, 634, 434), (430, 139, 435, 634), (634, 435, 35, 391), (434, 634, 391, 34), (139, 431, 635, 435), (431, 136, 432, 635), (635, 432, 32, 394), (435, 635, 394, 35), (140, 437, 636, 436), (437, 141, 438, 636), (636, 438, 169, 225), (436, 636, 225, 48), (141, 439, 637, 438), (439, 142, 440, 637), (637, 440, 168, 226), (438, 637, 226, 169), (142, 441, 638, 440), (441, 143, 442, 638), (638, 442, 167, 227), (440, 638, 227, 168), (143, 443, 639, 442), (443, 140, 436, 639), (639, 436, 48, 224), (442, 639, 224, 167), (144, 445, 640, 444), (445, 145, 446, 640), (640, 446, 141, 437), (444, 640, 437, 140), (145, 447, 641, 446), (447, 146, 448, 641), (641, 448, 142, 439), (446, 641, 439, 141), (146, 449, 642, 448), (449, 147, 450, 642), (642, 450, 143, 441), (448, 642, 441, 142), (147, 451, 643, 450), (451, 144, 444, 643), (643, 444, 140, 443), (450, 643, 443, 143), (50, 453, 644, 452), (453, 51, 454, 644), (644, 454, 145, 445), (452, 644, 445, 144), (51, 455, 645, 454), (455, 52, 456, 645), (645, 456, 146, 447), (454, 645, 447, 145), (52, 457, 646, 456), (457, 53, 458, 646), (646, 458, 147, 449), (456, 646, 449, 146), (53, 459, 647, 458), (459, 50, 452, 647), (647, 452, 144, 451), (458, 647, 451, 147), (148, 461, 648, 460), (461, 149, 462, 648), (648, 462, 51, 453), (460, 648, 453, 50), (149, 463, 649, 462), (463, 150, 464, 649), (649, 464, 52, 455), (462, 649, 455, 51), (150, 465, 650, 464), (465, 151, 466, 650), (650, 466, 53, 457), (464, 650, 457, 52), (151, 467, 651, 466), (467, 148, 460, 651), (651, 460, 50, 459), (466, 651, 459, 53), (152, 469, 652, 468), (469, 153, 470, 652), (652, 470, 149, 461), (468, 652, 461, 148), (153, 471, 653, 470), (471, 154, 472, 653), (653, 472, 150, 463), (470, 653, 463, 149), (154, 473, 654, 472), (473, 155, 474, 654), (654, 474, 151, 465), (472, 654, 465, 150), (155, 475, 655, 474), (475, 152, 468, 655), (655, 468, 148, 467), (474, 655, 467, 151), (54, 477, 656, 476), (477, 55, 478, 656), (656, 478, 153, 469), (476, 656, 469, 152), (55, 479, 657, 478), (479, 56, 480, 657), (657, 480, 154, 471), (478, 657, 471, 153), (56, 481, 658, 480), (481, 57, 482, 658), (658, 482, 155, 473), (480, 658, 473, 154), (57, 483, 659, 482), (483, 54, 476, 659), (659, 476, 152, 475), (482, 659, 475, 155), (156, 485, 660, 484), (485, 157, 486, 660), (660, 486, 55, 477), (484, 660, 477, 54), (157, 487, 661, 486), (487, 158, 488, 661), (661, 488, 56, 479), (486, 661, 479, 55), (158, 489, 662, 488), (489, 159, 490, 662), (662, 490, 57, 481), (488, 662, 481, 56), (159, 491, 663, 490), (491, 156, 484, 663), (663, 484, 54, 483), (490, 663, 483, 57), (160, 493, 664, 492), (493, 161, 494, 664), (664, 494, 157, 485), (492, 664, 485, 156), (161, 495, 665, 494), (495, 162, 496, 665), (665, 496, 158, 487), (494, 665, 487, 157), (162, 497, 666, 496), (497, 163, 498, 666), (666, 498, 159, 489), (496, 666, 489, 158), (163, 499, 667, 498), (499, 160, 492, 667), (667, 492, 156, 491), (498, 667, 491, 159), (58, 235, 668, 500), (235, 59, 501, 668), (668, 501, 161, 493), (500, 668, 493, 160), (59, 234, 669, 501), (234, 60, 502, 669), (669, 502, 162, 495), (501, 669, 495, 161), (60, 233, 670, 502), (233, 61, 503, 670), (670, 503, 163, 497), (502, 670, 497, 162), (61, 232, 671, 503), (232, 58, 500, 671), (671, 500, 160, 499), (503, 671, 499, 163)])
_uv = me_plane.uv_layers.new(name='UVMap')
_uv.uv.foreach_set('vector', [0.05828, 0.6659, 0.02928, 0.6635, 0.03473, 0.6167, 0.06408, 0.6216, 0.02928, 0.6635, 0.0, 0.6616, 0.005086, 0.6124, 0.03473, 0.6167, 0.03473, 0.6167, 0.005086, 0.6124, 0.01414, 0.5611, 0.04322, 0.5688, 0.06408, 0.6216, 0.03473, 0.6167, 0.04322, 0.5688, 0.07202, 0.5771, 0.3565, 0.4901, 0.3239, 0.4747, 0.3309, 0.4385, 0.3561, 0.4336, 0.2993, 0.4586, 0.3177, 0.4167, 0.3309, 0.4385, 0.3239, 0.4747, 0.3456, 0.3776, 0.3561, 0.4336, 0.3309, 0.4385, 0.3177, 0.4167, 0.3484, 0.1173, 0.3906, 0.1156, 0.3921, 0.1544, 0.3507, 0.1543, 0.3906, 0.1156, 0.4294, 0.1173, 0.432, 0.1543, 0.3921, 0.1544, 0.3921, 0.1544, 0.432, 0.1543, 0.4446, 0.1912, 0.3938, 0.1916, 0.3507, 0.1543, 0.3921, 0.1544, 0.3938, 0.1916, 0.3387, 0.1912, 0.7353, 0.7645, 0.7631, 0.7579, 0.7619, 0.7952, 0.7335, 0.8027, 0.7631, 0.7579, 0.7935, 0.7622, 0.7929, 0.8004, 0.7619, 0.7952, 0.7619, 0.7952, 0.7929, 0.8004, 0.7918, 0.8378, 0.7605, 0.8315, 0.7335, 0.8027, 0.7619, 0.7952, 0.7605, 0.8315, 0.7317, 0.8402, 0.5209, 0.6617, 0.4937, 0.6633, 0.4881, 0.6166, 0.5157, 0.6126, 0.4937, 0.6633, 0.4633, 0.666, 0.4574, 0.6217, 0.4881, 0.6166, 0.4881, 0.6166, 0.4574, 0.6217, 0.4493, 0.5773, 0.4795, 0.5687, 0.5157, 0.6126, 0.4881, 0.6166, 0.4795, 0.5687, 0.5065, 0.5612, 0.7205, 0.6861, 0.6724, 0.6798, 0.6739, 0.6415, 0.7174, 0.6465, 0.6724, 0.6798, 0.6283, 0.6886, 0.634, 0.6488, 0.6739, 0.6415, 0.6739, 0.6415, 0.634, 0.6488, 0.636, 0.5968, 0.6745, 0.5994, 0.7174, 0.6465, 0.6739, 0.6415, 0.6745, 0.5994, 0.7167, 0.5945, 0.223, 0.4584, 0.2002, 0.4749, 0.1932, 0.4386, 0.2045, 0.4166, 0.1661, 0.49, 0.168, 0.4338, 0.1932, 0.4386, 0.2002, 0.4749, 0.1772, 0.3776, 0.2045, 0.4166, 0.1932, 0.4386, 0.168, 0.4338, 0.08463, 0.2776, 0.1312, 0.2771, 0.1312, 0.3223, 0.08837, 0.3227, 0.1312, 0.2771, 0.1774, 0.2776, 0.1736, 0.3227, 0.1312, 0.3223, 0.1312, 0.3223, 0.1736, 0.3227, 0.1772, 0.3776, 0.1311, 0.3737, 0.08837, 0.3227, 0.1312, 0.3223, 0.1311, 0.3737, 0.08477, 0.3776, 0.6197, 0.6861, 0.5716, 0.6798, 0.5731, 0.6415, 0.6167, 0.6465, 0.5716, 0.6798, 0.5276, 0.6887, 0.5333, 0.6488, 0.5731, 0.6415, 0.5731, 0.6415, 0.5333, 0.6488, 0.5353, 0.5968, 0.5737, 0.5994, 0.6167, 0.6465, 0.5731, 0.6415, 0.5737, 0.5994, 0.616, 0.5945, 0.3456, 0.2776, 0.3941, 0.2767, 0.3934, 0.322, 0.349, 0.3227, 0.3941, 0.2767, 0.4375, 0.2776, 0.4334, 0.3227, 0.3934, 0.322, 0.3934, 0.322, 0.4334, 0.3227, 0.437, 0.3776, 0.3929, 0.3734, 0.349, 0.3227, 0.3934, 0.322, 0.3929, 0.3734, 0.3456, 0.3776, 0.8211, 0.8023, 0.848, 0.7971, 0.8481, 0.8281, 0.8168, 0.8296, 0.848, 0.7971, 0.8749, 0.8025, 0.8793, 0.8298, 0.8481, 0.8281, 0.8481, 0.8281, 0.8793, 0.8298, 0.8749, 0.8587, 0.848, 0.8623, 0.8168, 0.8296, 0.8481, 0.8281, 0.848, 0.8623, 0.8211, 0.8585, 0.8616, 0.9127, 0.8617, 0.9058, 0.8708, 0.9092, 0.8687, 0.9167, 0.8617, 0.9058, 0.8651, 0.8982, 0.8729, 0.8989, 0.8708, 0.9092, 0.8708, 0.9092, 0.8729, 0.8989, 0.8799, 0.9015, 0.8799, 0.9098, 0.8687, 0.9167, 0.8708, 0.9092, 0.8799, 0.9098, 0.8765, 0.916, 0.7604, 0.9551, 0.7542, 0.9412, 0.7684, 0.9381, 0.7732, 0.9554, 0.7542, 0.9412, 0.7545, 0.9257, 0.766, 0.9198, 0.7684, 0.9381, 0.7684, 0.9381, 0.766, 0.9198, 0.7799, 0.9198, 0.785, 0.934, 0.7732, 0.9554, 0.7684, 0.9381, 0.785, 0.934, 0.7858, 0.9491, 0.7221, 0.7621, 0.7036, 0.773, 0.6706, 0.7648, 0.6703, 0.7484, 0.7036, 0.773, 0.6943, 0.7763, 0.671, 0.7693, 0.6706, 0.7648, 0.6706, 0.7648, 0.671, 0.7693, 0.6475, 0.7777, 0.638, 0.7749, 0.6703, 0.7484, 0.6706, 0.7648, 0.638, 0.7749, 0.6217, 0.765, 0.4816, 0.4586, 0.4608, 0.4747, 0.4538, 0.4385, 0.4633, 0.4167, 0.4261, 0.4901, 0.4291, 0.4336, 0.4538, 0.4385, 0.4608, 0.4747, 0.437, 0.3776, 0.4633, 0.4167, 0.4538, 0.4385, 0.4291, 0.4336, 0.0958, 0.49, 0.0619, 0.4749, 0.06894, 0.4386, 0.09417, 0.4338, 0.0388, 0.4584, 0.05729, 0.4166, 0.06894, 0.4386, 0.0619, 0.4749, 0.08477, 0.3776, 0.09417, 0.4338, 0.06894, 0.4386, 0.05729, 0.4166, 0.3387, 0.1912, 0.3295, 0.1776, 0.3364, 0.1538, 0.3507, 0.1543, 0.638, 0.7749, 0.6475, 0.7777, 0.639, 0.7985, 0.6312, 0.7993, 0.6312, 0.7993, 0.639, 0.7985, 0.6478, 0.8188, 0.6449, 0.8224, 0.6227, 0.8043, 0.6312, 0.7993, 0.6449, 0.8224, 0.6377, 0.8387, 0.07751, 0.1912, 0.08996, 0.1543, 0.1311, 0.1545, 0.1312, 0.1921, 0.08996, 0.1543, 0.08991, 0.1169, 0.131, 0.1155, 0.1311, 0.1545, 0.1311, 0.1545, 0.131, 0.1155, 0.1717, 0.1169, 0.1721, 0.1543, 0.1312, 0.1921, 0.1311, 0.1545, 0.1721, 0.1543, 0.1846, 0.1912, 0.6377, 0.8387, 0.6449, 0.8224, 0.671, 0.83, 0.6705, 0.8428, 0.9495, 0.3903, 0.9465, 0.3959, 0.9225, 0.395, 0.922, 0.3893, 0.922, 0.3893, 0.9225, 0.395, 0.9033, 0.3959, 0.8995, 0.3903, 0.6705, 0.8428, 0.671, 0.83, 0.6973, 0.8209, 0.706, 0.8368, 0.6052, 0.8368, 0.5965, 0.8209, 0.6102, 0.797, 0.6217, 0.8015, 0.5965, 0.8209, 0.5925, 0.8175, 0.6016, 0.7967, 0.6102, 0.797, 0.6102, 0.797, 0.6016, 0.7967, 0.5935, 0.7763, 0.6029, 0.773, 0.6217, 0.8015, 0.6102, 0.797, 0.6029, 0.773, 0.6213, 0.7621, 0.1772, 0.3776, 0.168, 0.4338, 0.1311, 0.4317, 0.1311, 0.3737, 0.168, 0.4338, 0.1661, 0.49, 0.1309, 0.4806, 0.1311, 0.4317, 0.1311, 0.4317, 0.1309, 0.4806, 0.0958, 0.49, 0.09417, 0.4338, 0.1311, 0.3737, 0.1311, 0.4317, 0.09417, 0.4338, 0.08477, 0.3776, 0.6213, 0.7621, 0.6029, 0.773, 0.5699, 0.7648, 0.5696, 0.7484, 0.6029, 0.773, 0.5935, 0.7763, 0.5702, 0.7693, 0.5699, 0.7648, 0.5699, 0.7648, 0.5702, 0.7693, 0.5468, 0.7777, 0.5372, 0.7749, 0.5696, 0.7484, 0.5699, 0.7648, 0.5372, 0.7749, 0.5209, 0.765, 0.5209, 0.765, 0.5372, 0.7749, 0.5304, 0.7993, 0.522, 0.8043, 0.5372, 0.7749, 0.5468, 0.7777, 0.5383, 0.7985, 0.5304, 0.7993, 0.5304, 0.7993, 0.5383, 0.7985, 0.5471, 0.8188, 0.5441, 0.8224, 0.522, 0.8043, 0.5304, 0.7993, 0.5441, 0.8224, 0.5369, 0.8387, 0.5369, 0.8387, 0.5441, 0.8224, 0.5702, 0.83, 0.5697, 0.8428, 0.9498, 0.7834, 0.9536, 0.7778, 0.9728, 0.7784, 0.9722, 0.784, 0.9722, 0.784, 0.9728, 0.7784, 0.9968, 0.7775, 0.9998, 0.783, 0.5697, 0.8428, 0.5702, 0.83, 0.5965, 0.8209, 0.6052, 0.8368, 0.4261, 0.4901, 0.3908, 0.4807, 0.3927, 0.4315, 0.4291, 0.4336, 0.3908, 0.4807, 0.3565, 0.4901, 0.3561, 0.4336, 0.3927, 0.4315, 0.3927, 0.4315, 0.3561, 0.4336, 0.3456, 0.3776, 0.3929, 0.3734, 0.4291, 0.4336, 0.3927, 0.4315, 0.3929, 0.3734, 0.437, 0.3776, 0.7228, 0.9402, 0.7224, 0.9247, 0.7368, 0.927, 0.7344, 0.9455, 0.7224, 0.9247, 0.7286, 0.911, 0.7415, 0.9101, 0.7368, 0.927, 0.7368, 0.927, 0.7415, 0.9101, 0.7542, 0.9162, 0.7534, 0.9309, 0.7344, 0.9455, 0.7368, 0.927, 0.7534, 0.9309, 0.7483, 0.9454, 0.7935, 0.8923, 0.8225, 0.9017, 0.8254, 0.9303, 0.799, 0.9314, 0.8225, 0.9017, 0.8616, 0.8914, 0.8614, 0.9305, 0.8254, 0.9303, 0.8254, 0.9303, 0.8614, 0.9305, 0.8616, 0.9689, 0.8225, 0.9581, 0.799, 0.9314, 0.8254, 0.9303, 0.8225, 0.9581, 0.7935, 0.9698, 0.636, 0.5968, 0.6409, 0.549, 0.6732, 0.5539, 0.6745, 0.5994, 0.6409, 0.549, 0.6416, 0.5025, 0.6717, 0.5043, 0.6732, 0.5539, 0.6732, 0.5539, 0.6717, 0.5043, 0.7038, 0.5008, 0.7071, 0.5472, 0.6745, 0.5994, 0.6732, 0.5539, 0.7071, 0.5472, 0.7167, 0.5945, 0.5408, 0.5025, 0.5709, 0.5043, 0.5724, 0.5539, 0.5401, 0.549, 0.5709, 0.5043, 0.6031, 0.5008, 0.6064, 0.5472, 0.5724, 0.5539, 0.5724, 0.5539, 0.6064, 0.5472, 0.616, 0.5945, 0.5737, 0.5994, 0.5401, 0.549, 0.5724, 0.5539, 0.5737, 0.5994, 0.5353, 0.5968, 0.8762, 0.9364, 0.8687, 0.937, 0.8686, 0.927, 0.878, 0.9285, 0.8687, 0.937, 0.8629, 0.9337, 0.8616, 0.9252, 0.8686, 0.927, 0.8686, 0.927, 0.8616, 0.9252, 0.8647, 0.9172, 0.871, 0.9167, 0.878, 0.9285, 0.8686, 0.927, 0.871, 0.9167, 0.878, 0.9198, 0.706, 0.8368, 0.6973, 0.8209, 0.7109, 0.797, 0.7224, 0.8015, 0.6973, 0.8209, 0.6932, 0.8175, 0.7024, 0.7967, 0.7109, 0.797, 0.7109, 0.797, 0.7024, 0.7967, 0.6943, 0.7763, 0.7036, 0.773, 0.7224, 0.8015, 0.7109, 0.797, 0.7036, 0.773, 0.7221, 0.7621, 0.5424, 0.2988, 0.5702, 0.294, 0.5698, 0.3422, 0.5414, 0.3463, 0.5702, 0.294, 0.6006, 0.2972, 0.6009, 0.3446, 0.5698, 0.3422, 0.5698, 0.3422, 0.6009, 0.3446, 0.6012, 0.3958, 0.5698, 0.3947, 0.5414, 0.3463, 0.5698, 0.3422, 0.5698, 0.3947, 0.5411, 0.3974, 0.5065, 0.5612, 0.4795, 0.5687, 0.4701, 0.5206, 0.4954, 0.5083, 0.4795, 0.5687, 0.4493, 0.5773, 0.4407, 0.5341, 0.4701, 0.5206, 0.4701, 0.5206, 0.4407, 0.5341, 0.4261, 0.4901, 0.4608, 0.4747, 0.4954, 0.5083, 0.4701, 0.5206, 0.4608, 0.4747, 0.4816, 0.4586, 0.7317, 0.8402, 0.7605, 0.8315, 0.7591, 0.8652, 0.7294, 0.8762, 0.7605, 0.8315, 0.7918, 0.8378, 0.7911, 0.8738, 0.7591, 0.8652, 0.7591, 0.8652, 0.7911, 0.8738, 0.7935, 0.9073, 0.757, 0.8876, 0.7294, 0.8762, 0.7591, 0.8652, 0.757, 0.8876, 0.7224, 0.9101, 0.07202, 0.5771, 0.04322, 0.5688, 0.05247, 0.5207, 0.08053, 0.534, 0.04322, 0.5688, 0.01414, 0.5611, 0.02508, 0.5082, 0.05247, 0.5207, 0.05247, 0.5207, 0.02508, 0.5082, 0.0388, 0.4584, 0.0619, 0.4749, 0.08053, 0.534, 0.05247, 0.5207, 0.0619, 0.4749, 0.0958, 0.49, 0.5411, 0.3974, 0.5698, 0.3947, 0.5701, 0.4501, 0.541, 0.4508, 0.5698, 0.3947, 0.6012, 0.3958, 0.6017, 0.4491, 0.5701, 0.4501, 0.5701, 0.4501, 0.6017, 0.4491, 0.6031, 0.5008, 0.5709, 0.5043, 0.541, 0.4508, 0.5701, 0.4501, 0.5709, 0.5043, 0.5408, 0.5025, 0.4864, 0.9991, 0.4732, 1.0, 0.4752, 0.9861, 0.4917, 0.9877, 0.4732, 1.0, 0.4595, 0.9968, 0.4568, 0.9847, 0.4752, 0.9861, 0.4752, 0.9861, 0.4568, 0.9847, 0.4568, 0.9629, 0.4768, 0.9641, 0.4917, 0.9877, 0.4752, 0.9861, 0.4768, 0.9641, 0.4948, 0.9661, 0.7541, 0.4587, 0.7673, 0.455, 0.7663, 0.4652, 0.7496, 0.4684, 0.7673, 0.455, 0.7812, 0.4576, 0.7847, 0.467, 0.7663, 0.4652, 0.7663, 0.4652, 0.7847, 0.467, 0.786, 0.487, 0.766, 0.4852, 0.7496, 0.4684, 0.7663, 0.4652, 0.766, 0.4852, 0.7478, 0.4885, 0.06172, 0.9966, 0.04832, 0.9999, 0.04748, 0.9861, 0.06502, 0.9846, 0.04832, 0.9999, 0.03455, 0.9989, 0.02973, 0.9875, 0.04748, 0.9861, 0.04748, 0.9861, 0.02973, 0.9875, 0.02673, 0.966, 0.04598, 0.9642, 0.06502, 0.9846, 0.04748, 0.9861, 0.04598, 0.9642, 0.06504, 0.9628, 0.5686, 0.003799, 0.5819, 0.0, 0.5806, 0.008067, 0.5638, 0.01214, 0.7344, 0.9455, 0.7483, 0.9454, 0.7542, 0.9525, 0.7361, 0.9562, 0.5806, 0.008067, 0.599, 0.01115, 0.5997, 0.02956, 0.5798, 0.02642, 0.5638, 0.01214, 0.5806, 0.008067, 0.5798, 0.02642, 0.5615, 0.03064, 0.4948, 0.9661, 0.4768, 0.9641, 0.4788, 0.9366, 0.4976, 0.9387, 0.4768, 0.9641, 0.4568, 0.9629, 0.4577, 0.9353, 0.4788, 0.9366, 0.4788, 0.9366, 0.4577, 0.9353, 0.4588, 0.9035, 0.481, 0.9049, 0.4976, 0.9387, 0.4788, 0.9366, 0.481, 0.9049, 0.5008, 0.9071, 0.7478, 0.4885, 0.766, 0.4852, 0.7658, 0.5108, 0.7467, 0.5143, 0.766, 0.4852, 0.786, 0.487, 0.7867, 0.5127, 0.7658, 0.5108, 0.7658, 0.5108, 0.7867, 0.5127, 0.7876, 0.5423, 0.7655, 0.5403, 0.7467, 0.5143, 0.7658, 0.5108, 0.7655, 0.5403, 0.7453, 0.5439, 0.06504, 0.9628, 0.04598, 0.9642, 0.04407, 0.9367, 0.0641, 0.9351, 0.04598, 0.9642, 0.02673, 0.966, 0.02385, 0.9386, 0.04407, 0.9367, 0.04407, 0.9367, 0.02385, 0.9386, 0.02056, 0.907, 0.04189, 0.905, 0.0641, 0.9351, 0.04407, 0.9367, 0.04189, 0.905, 0.06302, 0.9034, 0.5615, 0.03064, 0.5798, 0.02642, 0.5789, 0.0502, 0.5597, 0.05463, 0.5798, 0.02642, 0.5997, 0.02956, 0.5998, 0.0535, 0.5789, 0.0502, 0.5789, 0.0502, 0.5998, 0.0535, 0.5999, 0.081, 0.5778, 0.07752, 0.5597, 0.05463, 0.5789, 0.0502, 0.5778, 0.07752, 0.5576, 0.08219, 0.5008, 0.9071, 0.481, 0.9049, 0.4834, 0.8702, 0.5044, 0.8725, 0.481, 0.9049, 0.4588, 0.9035, 0.46, 0.8687, 0.4834, 0.8702, 0.4834, 0.8702, 0.46, 0.8687, 0.4612, 0.8314, 0.486, 0.8329, 0.5044, 0.8725, 0.4834, 0.8702, 0.486, 0.8329, 0.5082, 0.8354, 0.7453, 0.5439, 0.7655, 0.5403, 0.7652, 0.5726, 0.7439, 0.5765, 0.7655, 0.5403, 0.7876, 0.5423, 0.7886, 0.5747, 0.7652, 0.5726, 0.7652, 0.5726, 0.7886, 0.5747, 0.7896, 0.6095, 0.7649, 0.6073, 0.7439, 0.5765, 0.7652, 0.5726, 0.7649, 0.6073, 0.7423, 0.6114, 0.06302, 0.9034, 0.04189, 0.905, 0.03949, 0.8703, 0.06183, 0.8686, 0.04189, 0.905, 0.02056, 0.907, 0.01694, 0.8724, 0.03949, 0.8703, 0.03949, 0.8703, 0.01694, 0.8724, 0.01305, 0.8353, 0.03692, 0.833, 0.06183, 0.8686, 0.03949, 0.8703, 0.03692, 0.833, 0.06055, 0.8313, 0.5576, 0.08219, 0.5778, 0.07752, 0.5767, 0.1075, 0.5553, 0.1124, 0.5778, 0.07752, 0.5999, 0.081, 0.6, 0.1112, 0.5767, 0.1075, 0.5767, 0.1075, 0.6, 0.1112, 0.6001, 0.1435, 0.5754, 0.1397, 0.5553, 0.1124, 0.5767, 0.1075, 0.5754, 0.1397, 0.5528, 0.1449, 0.5082, 0.8354, 0.486, 0.8329, 0.4887, 0.7934, 0.5123, 0.7959, 0.486, 0.8329, 0.4612, 0.8314, 0.4625, 0.7918, 0.4887, 0.7934, 0.4887, 0.7934, 0.4625, 0.7918, 0.4639, 0.7509, 0.4916, 0.7519, 0.5123, 0.7959, 0.4887, 0.7934, 0.4916, 0.7519, 0.5165, 0.7538, 0.7423, 0.6114, 0.7649, 0.6073, 0.7645, 0.644, 0.7406, 0.6483, 0.7649, 0.6073, 0.7896, 0.6095, 0.7907, 0.6464, 0.7645, 0.644, 0.7645, 0.644, 0.7907, 0.6464, 0.7919, 0.6845, 0.7642, 0.6818, 0.7406, 0.6483, 0.7645, 0.644, 0.7642, 0.6818, 0.7389, 0.6866, 0.06055, 0.8313, 0.03692, 0.833, 0.03419, 0.7935, 0.0592, 0.7917, 0.03692, 0.833, 0.01305, 0.8353, 0.008934, 0.7958, 0.03419, 0.7935, 0.03419, 0.7935, 0.008934, 0.7958, 0.004602, 0.7537, 0.03132, 0.752, 0.0592, 0.7917, 0.03419, 0.7935, 0.03132, 0.752, 0.05778, 0.7508, 0.5528, 0.1449, 0.5754, 0.1397, 0.5741, 0.1739, 0.5502, 0.1794, 0.5754, 0.1397, 0.6001, 0.1435, 0.6002, 0.178, 0.5741, 0.1739, 0.5741, 0.1739, 0.6002, 0.178, 0.6003, 0.2147, 0.5727, 0.2106, 0.5502, 0.1794, 0.5741, 0.1739, 0.5727, 0.2106, 0.5474, 0.2162, 0.5165, 0.7538, 0.4916, 0.7519, 0.4941, 0.7085, 0.5204, 0.709, 0.4916, 0.7519, 0.4639, 0.7509, 0.4649, 0.709, 0.4941, 0.7085, 0.4941, 0.7085, 0.4649, 0.709, 0.4633, 0.666, 0.4937, 0.6633, 0.5204, 0.709, 0.4941, 0.7085, 0.4937, 0.6633, 0.5209, 0.6617, 0.7389, 0.6866, 0.7642, 0.6818, 0.7638, 0.7199, 0.7371, 0.7256, 0.7642, 0.6818, 0.7919, 0.6845, 0.793, 0.7234, 0.7638, 0.7199, 0.7638, 0.7199, 0.793, 0.7234, 0.7935, 0.7622, 0.7631, 0.7579, 0.7371, 0.7256, 0.7638, 0.7199, 0.7631, 0.7579, 0.7353, 0.7645, 0.05778, 0.7508, 0.03132, 0.752, 0.02883, 0.7086, 0.05674, 0.7089, 0.03132, 0.752, 0.004602, 0.7537, 0.0006524, 0.7089, 0.02883, 0.7086, 0.02883, 0.7086, 0.0006524, 0.7089, 0.0, 0.6616, 0.02928, 0.6635, 0.05674, 0.7089, 0.02883, 0.7086, 0.02928, 0.6635, 0.05828, 0.6659, 0.5474, 0.2162, 0.5727, 0.2106, 0.5713, 0.2503, 0.5446, 0.2557, 0.5727, 0.2106, 0.6003, 0.2147, 0.6005, 0.2541, 0.5713, 0.2503, 0.5713, 0.2503, 0.6005, 0.2541, 0.6006, 0.2972, 0.5702, 0.294, 0.5446, 0.2557, 0.5713, 0.2503, 0.5702, 0.294, 0.5424, 0.2988, 0.3387, 0.1912, 0.3938, 0.1916, 0.3944, 0.233, 0.3424, 0.234, 0.3938, 0.1916, 0.4446, 0.1912, 0.4412, 0.234, 0.3944, 0.233, 0.3944, 0.233, 0.4412, 0.234, 0.4375, 0.2776, 0.3941, 0.2767, 0.3424, 0.234, 0.3944, 0.233, 0.3941, 0.2767, 0.3456, 0.2776, 0.6213, 0.7621, 0.5696, 0.7484, 0.5703, 0.7172, 0.6217, 0.7243, 0.5696, 0.7484, 0.5209, 0.765, 0.5231, 0.7271, 0.5703, 0.7172, 0.5703, 0.7172, 0.5231, 0.7271, 0.5276, 0.6887, 0.5716, 0.6798, 0.6217, 0.7243, 0.5703, 0.7172, 0.5716, 0.6798, 0.6197, 0.6861, 0.07751, 0.1912, 0.1312, 0.1921, 0.1313, 0.2334, 0.08111, 0.2341, 0.1312, 0.1921, 0.1846, 0.1912, 0.181, 0.2341, 0.1313, 0.2334, 0.1313, 0.2334, 0.181, 0.2341, 0.1774, 0.2776, 0.1312, 0.2771, 0.08111, 0.2341, 0.1313, 0.2334, 0.1312, 0.2771, 0.08463, 0.2776, 0.7221, 0.7621, 0.6703, 0.7484, 0.6711, 0.7172, 0.7224, 0.7243, 0.6703, 0.7484, 0.6217, 0.765, 0.6238, 0.7271, 0.6711, 0.7172, 0.6711, 0.7172, 0.6238, 0.7271, 0.6283, 0.6886, 0.6724, 0.6798, 0.7224, 0.7243, 0.6711, 0.7172, 0.6724, 0.6798, 0.7205, 0.6861, 0.8938, 0.4254, 0.8734, 0.4269, 0.8739, 0.4057, 0.8932, 0.4034, 0.8734, 0.4269, 0.8523, 0.426, 0.8539, 0.4055, 0.8739, 0.4057, 0.8739, 0.4057, 0.8539, 0.4055, 0.8546, 0.3958, 0.8743, 0.3939, 0.8932, 0.4034, 0.8739, 0.4057, 0.8743, 0.3939, 0.8931, 0.3893, 0.9966, 0.0308, 0.9744, 0.03076, 0.975, 0.01057, 0.9966, 0.0103, 0.9744, 0.03076, 0.9569, 0.03185, 0.9579, 0.01133, 0.975, 0.01057, 0.975, 0.01057, 0.9579, 0.01133, 0.955, 0.001195, 0.9752, 0.001143, 0.9966, 0.0103, 0.975, 0.01057, 0.9752, 0.001143, 0.9999, 0.0, 0.7996, 0.3522, 0.8205, 0.3525, 0.821, 0.374, 0.8011, 0.3729, 0.8205, 0.3525, 0.8411, 0.3526, 0.8405, 0.3748, 0.821, 0.374, 0.821, 0.374, 0.8405, 0.3748, 0.8404, 0.3893, 0.8213, 0.3864, 0.8011, 0.3729, 0.821, 0.374, 0.8213, 0.3864, 0.8018, 0.3833, 0.9552, 0.7411, 0.9728, 0.7406, 0.9729, 0.7631, 0.9552, 0.7633, 0.9728, 0.7406, 0.9954, 0.7408, 0.9954, 0.763, 0.9729, 0.7631, 0.9729, 0.7631, 0.9954, 0.763, 0.9968, 0.7775, 0.9728, 0.7784, 0.9552, 0.7633, 0.9729, 0.7631, 0.9728, 0.7784, 0.9536, 0.7778, 0.8972, 0.4811, 0.8733, 0.4827, 0.8732, 0.4531, 0.8952, 0.4517, 0.8733, 0.4827, 0.8484, 0.4814, 0.8504, 0.452, 0.8732, 0.4531, 0.8732, 0.4531, 0.8504, 0.452, 0.8523, 0.426, 0.8734, 0.4269, 0.8952, 0.4517, 0.8732, 0.4531, 0.8734, 0.4269, 0.8938, 0.4254, 0.9988, 0.08548, 0.9727, 0.08533, 0.9736, 0.0563, 0.9975, 0.05643, 0.9727, 0.08533, 0.9522, 0.08672, 0.9548, 0.05756, 0.9736, 0.0563, 0.9736, 0.0563, 0.9548, 0.05756, 0.9569, 0.03185, 0.9744, 0.03076, 0.9975, 0.05643, 0.9736, 0.0563, 0.9744, 0.03076, 0.9966, 0.0308, 0.7955, 0.297, 0.8202, 0.2971, 0.8202, 0.3264, 0.7976, 0.3263, 0.8202, 0.2971, 0.8445, 0.2969, 0.8425, 0.3263, 0.8202, 0.3264, 0.8202, 0.3264, 0.8425, 0.3263, 0.8411, 0.3526, 0.8205, 0.3525, 0.7976, 0.3263, 0.8202, 0.3264, 0.8205, 0.3525, 0.7996, 0.3522, 0.9516, 0.6852, 0.9718, 0.6845, 0.9724, 0.7141, 0.9538, 0.7147, 0.9718, 0.6845, 0.9979, 0.6849, 0.9964, 0.7144, 0.9724, 0.7141, 0.9724, 0.7141, 0.9964, 0.7144, 0.9954, 0.7408, 0.9728, 0.7406, 0.9538, 0.7147, 0.9724, 0.7141, 0.9728, 0.7406, 0.9552, 0.7411, 0.8992, 0.5488, 0.8733, 0.5505, 0.8733, 0.515, 0.8992, 0.5133, 0.8733, 0.5505, 0.8463, 0.5492, 0.8465, 0.5136, 0.8733, 0.515, 0.8733, 0.515, 0.8465, 0.5136, 0.8484, 0.4814, 0.8733, 0.4827, 0.8992, 0.5133, 0.8733, 0.515, 0.8733, 0.4827, 0.8972, 0.4811, 1.0, 0.1532, 0.9718, 0.153, 0.9719, 0.1173, 1.0, 0.1174, 0.9718, 0.153, 0.9496, 0.1545, 0.9497, 0.1188, 0.9719, 0.1173, 0.9719, 0.1173, 0.9497, 0.1188, 0.9522, 0.08672, 0.9727, 0.08533, 1.0, 0.1174, 0.9719, 0.1173, 0.9727, 0.08533, 0.9988, 0.08548, 0.7935, 0.2289, 0.8201, 0.229, 0.8202, 0.2649, 0.7936, 0.2648, 0.8201, 0.229, 0.8463, 0.2288, 0.8463, 0.2646, 0.8202, 0.2649, 0.8202, 0.2649, 0.8463, 0.2646, 0.8445, 0.2969, 0.8202, 0.2971, 0.7936, 0.2648, 0.8202, 0.2649, 0.8202, 0.2971, 0.7955, 0.297, 0.9497, 0.6171, 0.9715, 0.6163, 0.9712, 0.6522, 0.9495, 0.6529, 0.9715, 0.6163, 0.9998, 0.6167, 0.9994, 0.6525, 0.9712, 0.6522, 0.9712, 0.6522, 0.9994, 0.6525, 0.9979, 0.6849, 0.9718, 0.6845, 0.9495, 0.6529, 0.9712, 0.6522, 0.9718, 0.6845, 0.9516, 0.6852, 0.8913, 0.6228, 0.8727, 0.624, 0.873, 0.5887, 0.8959, 0.5871, 0.8727, 0.624, 0.8534, 0.623, 0.8492, 0.5875, 0.873, 0.5887, 0.873, 0.5887, 0.8492, 0.5875, 0.8463, 0.5492, 0.8733, 0.5505, 0.8959, 0.5871, 0.873, 0.5887, 0.8733, 0.5505, 0.8992, 0.5488, 0.9951, 0.2297, 0.9749, 0.2295, 0.973, 0.1925, 0.998, 0.1926, 0.9749, 0.2295, 0.9589, 0.2306, 0.9534, 0.1938, 0.973, 0.1925, 0.973, 0.1925, 0.9534, 0.1938, 0.9496, 0.1545, 0.9718, 0.153, 0.998, 0.1926, 0.973, 0.1925, 0.9718, 0.153, 1.0, 0.1532, 0.8007, 0.1529, 0.8198, 0.153, 0.82, 0.1897, 0.7964, 0.1896, 0.8198, 0.153, 0.8386, 0.1529, 0.8432, 0.1896, 0.82, 0.1897, 0.82, 0.1897, 0.8432, 0.1896, 0.8463, 0.2288, 0.8201, 0.229, 0.7964, 0.1896, 0.82, 0.1897, 0.8201, 0.229, 0.7935, 0.2289, 0.9599, 0.5417, 0.9756, 0.5412, 0.9733, 0.5775, 0.954, 0.5781, 0.9756, 0.5412, 0.9958, 0.5414, 0.9982, 0.5778, 0.9733, 0.5775, 0.9733, 0.5775, 0.9982, 0.5778, 0.9998, 0.6167, 0.9715, 0.6163, 0.954, 0.5781, 0.9733, 0.5775, 0.9715, 0.6163, 0.9497, 0.6171, 0.8843, 0.6729, 0.8722, 0.6737, 0.8724, 0.6517, 0.8874, 0.6507, 0.8722, 0.6737, 0.8596, 0.673, 0.8568, 0.6509, 0.8724, 0.6517, 0.8724, 0.6517, 0.8568, 0.6509, 0.8534, 0.623, 0.8727, 0.624, 0.8874, 0.6507, 0.8724, 0.6517, 0.8727, 0.624, 0.8913, 0.6228, 0.9908, 0.2818, 0.9776, 0.2817, 0.9764, 0.2586, 0.9927, 0.2587, 0.9776, 0.2817, 0.9672, 0.2824, 0.9635, 0.2595, 0.9764, 0.2586, 0.9764, 0.2586, 0.9635, 0.2595, 0.9589, 0.2306, 0.9749, 0.2295, 0.9927, 0.2587, 0.9764, 0.2586, 0.9749, 0.2295, 0.9951, 0.2297, 0.8071, 0.1012, 0.8196, 0.1013, 0.8197, 0.1242, 0.8043, 0.1241, 0.8196, 0.1013, 0.8319, 0.1012, 0.8349, 0.1241, 0.8197, 0.1242, 0.8197, 0.1242, 0.8349, 0.1241, 0.8386, 0.1529, 0.8198, 0.153, 0.8043, 0.1241, 0.8197, 0.1242, 0.8198, 0.153, 0.8007, 0.1529, 0.9688, 0.4905, 0.979, 0.4901, 0.9775, 0.5127, 0.9649, 0.5132, 0.979, 0.4901, 0.9922, 0.4903, 0.9938, 0.513, 0.9775, 0.5127, 0.9775, 0.5127, 0.9938, 0.513, 0.9958, 0.5414, 0.9756, 0.5412, 0.9649, 0.5132, 0.9775, 0.5127, 0.9756, 0.5412, 0.9599, 0.5417, 0.8799, 0.7081, 0.8718, 0.7085, 0.872, 0.6928, 0.8817, 0.6922, 0.8718, 0.7085, 0.8634, 0.7079, 0.8619, 0.6922, 0.872, 0.6928, 0.872, 0.6928, 0.8619, 0.6922, 0.8596, 0.673, 0.8722, 0.6737, 0.8817, 0.6922, 0.872, 0.6928, 0.8722, 0.6737, 0.8843, 0.6729, 0.9881, 0.3181, 0.9792, 0.318, 0.9786, 0.3017, 0.9892, 0.3018, 0.9792, 0.318, 0.9723, 0.3185, 0.9703, 0.3023, 0.9786, 0.3017, 0.9786, 0.3017, 0.9703, 0.3023, 0.9672, 0.2824, 0.9776, 0.2817, 0.9892, 0.3018, 0.9786, 0.3017, 0.9776, 0.2817, 0.9908, 0.2818, 0.811, 0.0652, 0.8194, 0.06512, 0.8195, 0.08138, 0.8095, 0.08139, 0.8194, 0.06512, 0.8276, 0.06495, 0.8293, 0.08125, 0.8195, 0.08138, 0.8195, 0.08138, 0.8293, 0.08125, 0.8319, 0.1012, 0.8196, 0.1013, 0.8095, 0.08139, 0.8195, 0.08138, 0.8196, 0.1013, 0.8071, 0.1012, 0.9743, 0.4545, 0.9812, 0.4543, 0.9803, 0.4704, 0.9721, 0.4707, 0.9812, 0.4543, 0.99, 0.4544, 0.9908, 0.4706, 0.9803, 0.4704, 0.9803, 0.4704, 0.9908, 0.4706, 0.9922, 0.4903, 0.979, 0.4901, 0.9721, 0.4707, 0.9803, 0.4704, 0.979, 0.4901, 0.9688, 0.4905, 0.8795, 0.7298, 0.8714, 0.7301, 0.8716, 0.7201, 0.8794, 0.7198, 0.8714, 0.7301, 0.863, 0.7295, 0.8636, 0.7196, 0.8716, 0.7201, 0.8716, 0.7201, 0.8636, 0.7196, 0.8634, 0.7079, 0.8718, 0.7085, 0.8794, 0.7198, 0.8716, 0.7201, 0.8718, 0.7085, 0.8799, 0.7081, 0.9879, 0.3397, 0.9791, 0.3396, 0.9794, 0.3298, 0.9878, 0.3299, 0.9791, 0.3396, 0.9722, 0.3401, 0.9727, 0.3303, 0.9794, 0.3298, 0.9794, 0.3298, 0.9727, 0.3303, 0.9723, 0.3185, 0.9792, 0.318, 0.9878, 0.3299, 0.9794, 0.3298, 0.9792, 0.318, 0.9881, 0.3181, 0.8107, 0.04346, 0.819, 0.04326, 0.8192, 0.05325, 0.8113, 0.05339, 0.819, 0.04326, 0.8271, 0.04297, 0.827, 0.05301, 0.8192, 0.05325, 0.8192, 0.05325, 0.827, 0.05301, 0.8276, 0.06495, 0.8194, 0.06512, 0.8113, 0.05339, 0.8192, 0.05325, 0.8194, 0.06512, 0.811, 0.0652, 0.9747, 0.4326, 0.9815, 0.4323, 0.9815, 0.4424, 0.975, 0.4427, 0.9815, 0.4323, 0.9903, 0.4325, 0.9899, 0.4426, 0.9815, 0.4424, 0.9815, 0.4424, 0.9899, 0.4426, 0.99, 0.4544, 0.9812, 0.4543, 0.975, 0.4427, 0.9815, 0.4424, 0.9812, 0.4543, 0.9743, 0.4545, 0.88, 0.7525, 0.8709, 0.7529, 0.8712, 0.741, 0.8797, 0.7406, 0.8709, 0.7529, 0.8614, 0.7521, 0.8623, 0.7402, 0.8712, 0.741, 0.8712, 0.741, 0.8623, 0.7402, 0.863, 0.7295, 0.8714, 0.7301, 0.8797, 0.7406, 0.8712, 0.741, 0.8714, 0.7301, 0.8795, 0.7298, 0.9884, 0.3622, 0.9785, 0.362, 0.9788, 0.3503, 0.9882, 0.3504, 0.9785, 0.362, 0.9706, 0.3626, 0.9715, 0.3509, 0.9788, 0.3503, 0.9788, 0.3503, 0.9715, 0.3509, 0.9722, 0.3401, 0.9791, 0.3396, 0.9882, 0.3504, 0.9788, 0.3503, 0.9791, 0.3396, 0.9879, 0.3397, 0.809, 0.0208, 0.8184, 0.02055, 0.8187, 0.03244, 0.8099, 0.03267, 0.8184, 0.02055, 0.8277, 0.0202, 0.8274, 0.03211, 0.8187, 0.03244, 0.8187, 0.03244, 0.8274, 0.03211, 0.8271, 0.04297, 0.819, 0.04326, 0.8099, 0.03267, 0.8187, 0.03244, 0.819, 0.04326, 0.8107, 0.04346, 0.9737, 0.4098, 0.9814, 0.4095, 0.9815, 0.4214, 0.9743, 0.4218, 0.9814, 0.4095, 0.9914, 0.4097, 0.9908, 0.4216, 0.9815, 0.4214, 0.9815, 0.4214, 0.9908, 0.4216, 0.9903, 0.4325, 0.9815, 0.4323, 0.9743, 0.4218, 0.9815, 0.4214, 0.9815, 0.4323, 0.9747, 0.4326, 0.8777, 0.7711, 0.8702, 0.7726, 0.8706, 0.7647, 0.8799, 0.7642, 0.8702, 0.7726, 0.8625, 0.7708, 0.861, 0.7638, 0.8706, 0.7647, 0.8706, 0.7647, 0.861, 0.7638, 0.8614, 0.7521, 0.8709, 0.7529, 0.8799, 0.7642, 0.8706, 0.7647, 0.8709, 0.7529, 0.88, 0.7525, 0.9872, 0.3814, 0.9794, 0.3828, 0.9783, 0.3739, 0.9884, 0.3739, 0.9794, 0.3828, 0.9726, 0.3818, 0.9704, 0.3744, 0.9783, 0.3739, 0.9783, 0.3739, 0.9704, 0.3744, 0.9706, 0.3626, 0.9785, 0.362, 0.9884, 0.3739, 0.9783, 0.3739, 0.9785, 0.362, 0.9884, 0.3622, 0.8102, 0.001645, 0.8178, 0.0, 0.8181, 0.008621, 0.8086, 0.009011, 0.8178, 0.0, 0.8254, 0.001157, 0.8275, 0.008405, 0.8181, 0.008621, 0.8181, 0.008621, 0.8275, 0.008405, 0.8277, 0.0202, 0.8184, 0.02055, 0.8086, 0.009011, 0.8181, 0.008621, 0.8184, 0.02055, 0.809, 0.0208, 0.9762, 0.391, 0.9829, 0.3893, 0.9816, 0.3976, 0.9738, 0.3981, 0.9829, 0.3893, 0.9907, 0.3908, 0.9917, 0.3979, 0.9816, 0.3976, 0.9816, 0.3976, 0.9917, 0.3979, 0.9914, 0.4097, 0.9814, 0.4095, 0.9738, 0.3981, 0.9816, 0.3976, 0.9814, 0.4095, 0.9737, 0.4098, 0.3433, 0.02952, 0.3925, 0.02866, 0.3915, 0.0705, 0.3459, 0.07108, 0.3925, 0.02866, 0.4367, 0.02952, 0.4328, 0.07108, 0.3915, 0.0705, 0.3915, 0.0705, 0.4328, 0.07108, 0.4294, 0.1173, 0.3906, 0.1156, 0.3459, 0.07108, 0.3915, 0.0705, 0.3906, 0.1156, 0.3484, 0.1173, 0.614, 0.9139, 0.5666, 0.9075, 0.568, 0.8725, 0.6092, 0.8776, 0.5666, 0.9075, 0.5232, 0.9165, 0.5304, 0.8798, 0.568, 0.8725, 0.568, 0.8725, 0.5304, 0.8798, 0.5369, 0.8387, 0.5697, 0.8428, 0.6092, 0.8776, 0.568, 0.8725, 0.5697, 0.8428, 0.6052, 0.8368, 0.08378, 0.02934, 0.1312, 0.02889, 0.1311, 0.07056, 0.08699, 0.07079, 0.1312, 0.02889, 0.1781, 0.02934, 0.1748, 0.07079, 0.1311, 0.07056, 0.1311, 0.07056, 0.1748, 0.07079, 0.1717, 0.1169, 0.131, 0.1155, 0.08699, 0.07079, 0.1311, 0.07056, 0.131, 0.1155, 0.08991, 0.1169, 0.7148, 0.9139, 0.6674, 0.9075, 0.6687, 0.8725, 0.71, 0.8776, 0.6674, 0.9075, 0.624, 0.9165, 0.6312, 0.8798, 0.6687, 0.8725, 0.6687, 0.8725, 0.6312, 0.8798, 0.6377, 0.8387, 0.6705, 0.8428, 0.71, 0.8776, 0.6687, 0.8725, 0.6705, 0.8428, 0.706, 0.8368, 0.8211, 0.8585, 0.848, 0.8623, 0.8479, 0.8914, 0.8081, 0.8761, 0.848, 0.8623, 0.8749, 0.8587, 0.8877, 0.8764, 0.8479, 0.8914, 0.391, 0.0, 0.4283, 0.000965, 0.4367, 0.02952, 0.3925, 0.02866, 0.3496, 0.0009651, 0.391, 0.0, 0.3925, 0.02866, 0.3433, 0.02952, 0.5969, 0.9623, 0.5696, 0.9634, 0.5672, 0.9389, 0.6083, 0.9439, 0.5696, 0.9634, 0.5434, 0.9638, 0.5296, 0.9461, 0.5672, 0.9389, 0.5672, 0.9389, 0.5296, 0.9461, 0.5232, 0.9165, 0.5666, 0.9075, 0.6083, 0.9439, 0.5672, 0.9389, 0.5666, 0.9075, 0.614, 0.9139, 0.8749, 0.8025, 0.848, 0.7971, 0.8479, 0.7783, 0.8877, 0.7937, 0.848, 0.7971, 0.8211, 0.8023, 0.8081, 0.7934, 0.8479, 0.7783, 0.131, 0.0, 0.1706, 0.000622, 0.1781, 0.02934, 0.1312, 0.02889, 0.09107, 0.0006219, 0.131, 0.0, 0.1312, 0.02889, 0.08378, 0.02934, 0.6976, 0.9623, 0.6703, 0.9634, 0.668, 0.9389, 0.709, 0.9439, 0.8168, 0.8296, 0.8211, 0.8585, 0.8081, 0.8761, 0.7935, 0.8346, 0.668, 0.9389, 0.6303, 0.9461, 0.624, 0.9165, 0.6674, 0.9075, 0.709, 0.9439, 0.668, 0.9389, 0.6674, 0.9075, 0.7148, 0.9139, 0.3195, 0.666, 0.2922, 0.6633, 0.2975, 0.6166, 0.3251, 0.6217, 0.2922, 0.6633, 0.2618, 0.6617, 0.2667, 0.6126, 0.2975, 0.6166, 0.2975, 0.6166, 0.2667, 0.6126, 0.2754, 0.5612, 0.3057, 0.5687, 0.3251, 0.6217, 0.2975, 0.6166, 0.3057, 0.5687, 0.3327, 0.5773, 0.6432, 0.2988, 0.671, 0.294, 0.6706, 0.3422, 0.6421, 0.3463, 0.671, 0.294, 0.7014, 0.2972, 0.7016, 0.3446, 0.6706, 0.3422, 0.6706, 0.3422, 0.7016, 0.3446, 0.702, 0.3958, 0.6706, 0.3947, 0.6421, 0.3463, 0.6706, 0.3422, 0.6706, 0.3947, 0.6419, 0.3974, 0.2618, 0.6616, 0.2328, 0.6635, 0.2274, 0.6167, 0.2567, 0.6124, 0.2328, 0.6635, 0.2035, 0.6659, 0.1977, 0.6216, 0.2274, 0.6167, 0.2274, 0.6167, 0.1977, 0.6216, 0.1898, 0.5771, 0.2189, 0.5688, 0.2567, 0.6124, 0.2274, 0.6167, 0.2189, 0.5688, 0.2476, 0.5611, 0.7353, 0.3094, 0.7631, 0.3028, 0.7619, 0.3401, 0.7335, 0.3477, 0.7631, 0.3028, 0.7935, 0.3071, 0.7929, 0.3453, 0.7619, 0.3401, 0.7619, 0.3401, 0.7929, 0.3453, 0.7918, 0.3828, 0.7605, 0.3765, 0.7335, 0.3477, 0.7619, 0.3401, 0.7605, 0.3765, 0.7317, 0.3851, 0.3327, 0.5773, 0.3057, 0.5687, 0.3146, 0.5206, 0.341, 0.5341, 0.3057, 0.5687, 0.2754, 0.5612, 0.2859, 0.5083, 0.3146, 0.5206, 0.3146, 0.5206, 0.2859, 0.5083, 0.2993, 0.4586, 0.3239, 0.4747, 0.341, 0.5341, 0.3146, 0.5206, 0.3239, 0.4747, 0.3565, 0.4901, 0.6419, 0.3974, 0.6706, 0.3947, 0.6709, 0.4501, 0.6417, 0.4508, 0.6706, 0.3947, 0.702, 0.3958, 0.7025, 0.4491, 0.6709, 0.4501, 0.6709, 0.4501, 0.7025, 0.4491, 0.7038, 0.5008, 0.6717, 0.5043, 0.6417, 0.4508, 0.6709, 0.4501, 0.6717, 0.5043, 0.6416, 0.5025, 0.2476, 0.5611, 0.2189, 0.5688, 0.2096, 0.5207, 0.2367, 0.5082, 0.2189, 0.5688, 0.1898, 0.5771, 0.1813, 0.534, 0.2096, 0.5207, 0.2096, 0.5207, 0.1813, 0.534, 0.1661, 0.49, 0.2002, 0.4749, 0.2367, 0.5082, 0.2096, 0.5207, 0.2002, 0.4749, 0.223, 0.4584, 0.7317, 0.3851, 0.7605, 0.3765, 0.7591, 0.4102, 0.7294, 0.4211, 0.7605, 0.3765, 0.7918, 0.3828, 0.7911, 0.4187, 0.7591, 0.4102, 0.7591, 0.4102, 0.7911, 0.4187, 0.7935, 0.4522, 0.757, 0.4326, 0.7294, 0.4211, 0.7591, 0.4102, 0.757, 0.4326, 0.7224, 0.455, 0.3227, 0.9968, 0.3099, 1.0, 0.31, 0.9861, 0.3265, 0.9847, 0.3099, 1.0, 0.2958, 0.9991, 0.2915, 0.9877, 0.31, 0.9861, 0.31, 0.9861, 0.2915, 0.9877, 0.2887, 0.9661, 0.3086, 0.9641, 0.3265, 0.9847, 0.31, 0.9861, 0.3086, 0.9641, 0.3266, 0.9629, 0.7799, 0.9198, 0.766, 0.9198, 0.7678, 0.9101, 0.7858, 0.9133, 0.6826, 0.0, 0.6964, 0.003037, 0.6997, 0.01115, 0.6814, 0.008067, 0.6814, 0.008067, 0.6997, 0.01115, 0.7004, 0.02956, 0.6805, 0.02642, 0.6645, 0.01214, 0.6814, 0.008067, 0.6805, 0.02642, 0.6623, 0.03064, 0.2271, 0.9989, 0.2134, 0.9999, 0.2144, 0.9861, 0.232, 0.9875, 0.2134, 0.9999, 0.1999, 0.9966, 0.1967, 0.9846, 0.2144, 0.9861, 0.2144, 0.9861, 0.1967, 0.9846, 0.1967, 0.9628, 0.2159, 0.9642, 0.232, 0.9875, 0.2144, 0.9861, 0.2159, 0.9642, 0.235, 0.966, 0.7541, 0.003628, 0.7673, 0.0, 0.7663, 0.01011, 0.7496, 0.01336, 0.7673, 0.0, 0.7812, 0.002559, 0.7847, 0.01197, 0.7663, 0.01011, 0.7663, 0.01011, 0.7847, 0.01197, 0.786, 0.03191, 0.766, 0.03011, 0.7496, 0.01336, 0.7663, 0.01011, 0.766, 0.03011, 0.7478, 0.03342, 0.3266, 0.9629, 0.3086, 0.9641, 0.3068, 0.9366, 0.3256, 0.9353, 0.3086, 0.9641, 0.2887, 0.9661, 0.2858, 0.9387, 0.3068, 0.9366, 0.3068, 0.9366, 0.2858, 0.9387, 0.2825, 0.9071, 0.3046, 0.9049, 0.3256, 0.9353, 0.3068, 0.9366, 0.3046, 0.9049, 0.3245, 0.9035, 0.6623, 0.03064, 0.6805, 0.02642, 0.6796, 0.0502, 0.6604, 0.05463, 0.6805, 0.02642, 0.7004, 0.02956, 0.7005, 0.0535, 0.6796, 0.0502, 0.6796, 0.0502, 0.7005, 0.0535, 0.7006, 0.081, 0.6786, 0.07752, 0.6604, 0.05463, 0.6796, 0.0502, 0.6786, 0.07752, 0.6583, 0.08219, 0.235, 0.966, 0.2159, 0.9642, 0.2179, 0.9367, 0.2379, 0.9386, 0.2159, 0.9642, 0.1967, 0.9628, 0.1976, 0.9351, 0.2179, 0.9367, 0.2179, 0.9367, 0.1976, 0.9351, 0.1987, 0.9034, 0.2201, 0.905, 0.2379, 0.9386, 0.2179, 0.9367, 0.2201, 0.905, 0.2412, 0.907, 0.7478, 0.03342, 0.766, 0.03011, 0.7658, 0.05576, 0.7467, 0.05923, 0.766, 0.03011, 0.786, 0.03191, 0.7867, 0.05765, 0.7658, 0.05576, 0.7658, 0.05576, 0.7867, 0.05765, 0.7876, 0.08722, 0.7655, 0.08522, 0.7467, 0.05923, 0.7658, 0.05576, 0.7655, 0.08522, 0.7453, 0.08889, 0.3245, 0.9035, 0.3046, 0.9049, 0.3023, 0.8702, 0.3233, 0.8687, 0.3046, 0.9049, 0.2825, 0.9071, 0.2789, 0.8725, 0.3023, 0.8702, 0.3023, 0.8702, 0.2789, 0.8725, 0.275, 0.8354, 0.2998, 0.8329, 0.3233, 0.8687, 0.3023, 0.8702, 0.2998, 0.8329, 0.322, 0.8314, 0.6583, 0.08219, 0.6786, 0.07752, 0.6774, 0.1075, 0.656, 0.1124, 0.6786, 0.07752, 0.7006, 0.081, 0.7007, 0.1112, 0.6774, 0.1075, 0.6774, 0.1075, 0.7007, 0.1112, 0.7009, 0.1435, 0.6762, 0.1397, 0.656, 0.1124, 0.6774, 0.1075, 0.6762, 0.1397, 0.6535, 0.1449, 0.2412, 0.907, 0.2201, 0.905, 0.2225, 0.8703, 0.2448, 0.8724, 0.2201, 0.905, 0.1987, 0.9034, 0.1999, 0.8686, 0.2225, 0.8703, 0.2225, 0.8703, 0.1999, 0.8686, 0.2012, 0.8313, 0.2251, 0.833, 0.2448, 0.8724, 0.2225, 0.8703, 0.2251, 0.833, 0.2487, 0.8353, 0.7453, 0.08889, 0.7655, 0.08522, 0.7652, 0.1175, 0.7439, 0.1214, 0.7655, 0.08522, 0.7876, 0.08722, 0.7886, 0.1196, 0.7652, 0.1175, 0.7652, 0.1175, 0.7886, 0.1196, 0.7896, 0.1545, 0.7649, 0.1523, 0.7439, 0.1214, 0.7652, 0.1175, 0.7649, 0.1523, 0.7423, 0.1563, 0.322, 0.8314, 0.2998, 0.8329, 0.2971, 0.7934, 0.3206, 0.7918, 0.2998, 0.8329, 0.275, 0.8354, 0.2709, 0.7959, 0.2971, 0.7934, 0.2971, 0.7934, 0.2709, 0.7959, 0.2665, 0.7538, 0.2943, 0.7519, 0.3206, 0.7918, 0.2971, 0.7934, 0.2943, 0.7519, 0.3192, 0.7509, 0.6535, 0.1449, 0.6762, 0.1397, 0.6749, 0.1739, 0.6509, 0.1794, 0.6762, 0.1397, 0.7009, 0.1435, 0.701, 0.178, 0.6749, 0.1739, 0.6749, 0.1739, 0.701, 0.178, 0.7011, 0.2147, 0.6735, 0.2106, 0.6509, 0.1794, 0.6749, 0.1739, 0.6735, 0.2106, 0.6481, 0.2162, 0.2487, 0.8353, 0.2251, 0.833, 0.2278, 0.7935, 0.2528, 0.7958, 0.2251, 0.833, 0.2012, 0.8313, 0.2026, 0.7917, 0.2278, 0.7935, 0.2278, 0.7935, 0.2026, 0.7917, 0.204, 0.7508, 0.2307, 0.752, 0.2528, 0.7958, 0.2278, 0.7935, 0.2307, 0.752, 0.2572, 0.7537, 0.7423, 0.1563, 0.7649, 0.1523, 0.7645, 0.1889, 0.7406, 0.1933, 0.7649, 0.1523, 0.7896, 0.1545, 0.7907, 0.1913, 0.7645, 0.1889, 0.7645, 0.1889, 0.7907, 0.1913, 0.7919, 0.2295, 0.7642, 0.2267, 0.7406, 0.1933, 0.7645, 0.1889, 0.7642, 0.2267, 0.7389, 0.2316, 0.3192, 0.7509, 0.2943, 0.7519, 0.2918, 0.7085, 0.3181, 0.709, 0.2943, 0.7519, 0.2665, 0.7538, 0.2626, 0.709, 0.2918, 0.7085, 0.2918, 0.7085, 0.2626, 0.709, 0.2618, 0.6617, 0.2922, 0.6633, 0.3181, 0.709, 0.2918, 0.7085, 0.2922, 0.6633, 0.3195, 0.666, 0.6481, 0.2162, 0.6735, 0.2106, 0.6721, 0.2503, 0.6453, 0.2557, 0.6735, 0.2106, 0.7011, 0.2147, 0.7012, 0.2541, 0.6721, 0.2503, 0.6721, 0.2503, 0.7012, 0.2541, 0.7014, 0.2972, 0.671, 0.294, 0.6453, 0.2557, 0.6721, 0.2503, 0.671, 0.294, 0.6432, 0.2988, 0.2572, 0.7537, 0.2307, 0.752, 0.2332, 0.7086, 0.2612, 0.7089, 0.2307, 0.752, 0.204, 0.7508, 0.2051, 0.7089, 0.2332, 0.7086, 0.2332, 0.7086, 0.2051, 0.7089, 0.2035, 0.6659, 0.2328, 0.6635, 0.2612, 0.7089, 0.2332, 0.7086, 0.2328, 0.6635, 0.2618, 0.6616, 0.7389, 0.2316, 0.7642, 0.2267, 0.7638, 0.2649, 0.7371, 0.2705, 0.7642, 0.2267, 0.7919, 0.2295, 0.793, 0.2683, 0.7638, 0.2649, 0.7638, 0.2649, 0.793, 0.2683, 0.7935, 0.3071, 0.7631, 0.3028, 0.7371, 0.2705, 0.7638, 0.2649, 0.7631, 0.3028, 0.7353, 0.3094, 0.8523, 0.3503, 0.8734, 0.3517, 0.8739, 0.3728, 0.8539, 0.3707, 0.8734, 0.3517, 0.8939, 0.3505, 0.8933, 0.3725, 0.8739, 0.3728, 0.8739, 0.3728, 0.8933, 0.3725, 0.8932, 0.387, 0.8742, 0.3856, 0.8539, 0.3707, 0.8739, 0.3728, 0.8742, 0.3856, 0.8546, 0.3814, 0.9451, 0.4326, 0.9225, 0.4328, 0.9226, 0.4103, 0.9451, 0.4104, 0.9225, 0.4328, 0.9049, 0.4326, 0.9049, 0.4104, 0.9226, 0.4103, 0.9226, 0.4103, 0.9049, 0.4104, 0.9033, 0.3959, 0.9225, 0.395, 0.9451, 0.4104, 0.9226, 0.4103, 0.9225, 0.395, 0.9465, 0.3959, 0.8411, 0.426, 0.8205, 0.4263, 0.821, 0.4048, 0.8405, 0.4038, 0.8205, 0.4263, 0.7996, 0.4264, 0.8011, 0.4057, 0.821, 0.4048, 0.821, 0.4048, 0.8011, 0.4057, 0.8018, 0.3954, 0.8213, 0.3925, 0.8405, 0.4038, 0.821, 0.4048, 0.8213, 0.3925, 0.8404, 0.3893, 0.9064, 0.3518, 0.9239, 0.3517, 0.9245, 0.3721, 0.9074, 0.3725, 0.9239, 0.3517, 0.9461, 0.3518, 0.9461, 0.3725, 0.9245, 0.3721, 0.9245, 0.3721, 0.9461, 0.3725, 0.9493, 0.3828, 0.9247, 0.3816, 0.9074, 0.3725, 0.9245, 0.3721, 0.9247, 0.3816, 0.9045, 0.3828, 0.8484, 0.2962, 0.8732, 0.2975, 0.8732, 0.3261, 0.8505, 0.3249, 0.8732, 0.2975, 0.8973, 0.2958, 0.8953, 0.3246, 0.8732, 0.3261, 0.8732, 0.3261, 0.8953, 0.3246, 0.8939, 0.3505, 0.8734, 0.3517, 0.8505, 0.3249, 0.8732, 0.3261, 0.8734, 0.3517, 0.8523, 0.3503, 0.9476, 0.4885, 0.9215, 0.4888, 0.9221, 0.4593, 0.9461, 0.459, 0.9215, 0.4888, 0.9013, 0.4885, 0.9035, 0.459, 0.9221, 0.4593, 0.9221, 0.4593, 0.9035, 0.459, 0.9049, 0.4326, 0.9225, 0.4328, 0.9461, 0.459, 0.9221, 0.4593, 0.9225, 0.4328, 0.9451, 0.4326, 0.8445, 0.4818, 0.8202, 0.4819, 0.8203, 0.4525, 0.8425, 0.4524, 0.8202, 0.4819, 0.7955, 0.4817, 0.7976, 0.4523, 0.8203, 0.4525, 0.8203, 0.4525, 0.7976, 0.4523, 0.7996, 0.4264, 0.8205, 0.4263, 0.8425, 0.4524, 0.8203, 0.4525, 0.8205, 0.4263, 0.8411, 0.426, 0.9017, 0.2965, 0.9222, 0.2965, 0.9231, 0.3259, 0.9043, 0.3259, 0.9222, 0.2965, 0.9483, 0.2965, 0.947, 0.3259, 0.9231, 0.3259, 0.9231, 0.3259, 0.947, 0.3259, 0.9461, 0.3518, 0.9239, 0.3517, 0.9043, 0.3259, 0.9231, 0.3259, 0.9239, 0.3517, 0.9064, 0.3518, 0.8463, 0.2291, 0.8732, 0.2305, 0.8732, 0.266, 0.8465, 0.2646, 0.8732, 0.2305, 0.8992, 0.2287, 0.8992, 0.2642, 0.8732, 0.266, 0.8732, 0.266, 0.8992, 0.2642, 0.8973, 0.2958, 0.8732, 0.2975, 0.8465, 0.2646, 0.8732, 0.266, 0.8732, 0.2975, 0.8484, 0.2962, 0.9495, 0.5566, 0.9212, 0.557, 0.9209, 0.5212, 0.9491, 0.5208, 0.9212, 0.557, 0.8994, 0.5567, 0.8992, 0.5208, 0.9209, 0.5212, 0.9209, 0.5212, 0.8992, 0.5208, 0.9013, 0.4885, 0.9215, 0.4888, 0.9491, 0.5208, 0.9209, 0.5212, 0.9215, 0.4888, 0.9476, 0.4885, 0.8463, 0.55, 0.8201, 0.5501, 0.8202, 0.5142, 0.8463, 0.5141, 0.8201, 0.5501, 0.7935, 0.5499, 0.7936, 0.514, 0.8202, 0.5142, 0.8202, 0.5142, 0.7936, 0.514, 0.7955, 0.4817, 0.8202, 0.4819, 0.8463, 0.5141, 0.8202, 0.5142, 0.8202, 0.4819, 0.8445, 0.4818, 0.8992, 0.2283, 0.9214, 0.2283, 0.9214, 0.2642, 0.8993, 0.2642, 0.9214, 0.2283, 0.9496, 0.2283, 0.9496, 0.2642, 0.9214, 0.2642, 0.9214, 0.2642, 0.9496, 0.2642, 0.9483, 0.2965, 0.9222, 0.2965, 0.8993, 0.2642, 0.9214, 0.2642, 0.9222, 0.2965, 0.9017, 0.2965, 0.8535, 0.1528, 0.8727, 0.1538, 0.873, 0.191, 0.8493, 0.1898, 0.8727, 0.1538, 0.8914, 0.1525, 0.896, 0.1895, 0.873, 0.191, 0.873, 0.191, 0.896, 0.1895, 0.8992, 0.2287, 0.8732, 0.2305, 0.8493, 0.1898, 0.873, 0.191, 0.8732, 0.2305, 0.8463, 0.2291, 0.9455, 0.6322, 0.9253, 0.6324, 0.923, 0.596, 0.9479, 0.5957, 0.9253, 0.6324, 0.9096, 0.6322, 0.9037, 0.5957, 0.923, 0.596, 0.923, 0.596, 0.9037, 0.5957, 0.8994, 0.5567, 0.9212, 0.557, 0.9479, 0.5957, 0.923, 0.596, 0.9212, 0.557, 0.9495, 0.5566, 0.8386, 0.6257, 0.8198, 0.6258, 0.82, 0.5892, 0.8432, 0.5891, 0.8198, 0.6258, 0.8007, 0.6257, 0.7964, 0.5891, 0.82, 0.5892, 0.82, 0.5892, 0.7964, 0.5891, 0.7935, 0.5499, 0.8201, 0.5501, 0.8432, 0.5891, 0.82, 0.5892, 0.8201, 0.5501, 0.8463, 0.55, 0.9086, 0.1525, 0.9245, 0.1525, 0.9227, 0.1891, 0.9031, 0.1891, 0.9245, 0.1525, 0.9448, 0.1525, 0.9476, 0.1891, 0.9227, 0.1891, 0.9227, 0.1891, 0.9476, 0.1891, 0.9496, 0.2283, 0.9214, 0.2283, 0.9031, 0.1891, 0.9227, 0.1891, 0.9214, 0.2283, 0.8992, 0.2283, 0.8598, 0.1007, 0.8723, 0.1013, 0.8725, 0.1246, 0.857, 0.1237, 0.8723, 0.1013, 0.8845, 0.1005, 0.8876, 0.1235, 0.8725, 0.1246, 0.8725, 0.1246, 0.8876, 0.1235, 0.8914, 0.1525, 0.8727, 0.1538, 0.857, 0.1237, 0.8725, 0.1246, 0.8727, 0.1538, 0.8535, 0.1528, 0.9419, 0.6835, 0.9287, 0.6837, 0.9272, 0.661, 0.9435, 0.6608, 0.9287, 0.6837, 0.9185, 0.6836, 0.9146, 0.6608, 0.9272, 0.661, 0.9272, 0.661, 0.9146, 0.6608, 0.9096, 0.6322, 0.9253, 0.6324, 0.9435, 0.6608, 0.9272, 0.661, 0.9253, 0.6324, 0.9455, 0.6322, 0.8319, 0.6772, 0.8196, 0.6772, 0.8197, 0.6545, 0.8349, 0.6544, 0.8196, 0.6772, 0.8071, 0.6772, 0.8043, 0.6544, 0.8197, 0.6545, 0.8197, 0.6545, 0.8043, 0.6544, 0.8007, 0.6257, 0.8198, 0.6258, 0.8349, 0.6544, 0.8197, 0.6545, 0.8198, 0.6258, 0.8386, 0.6257, 0.9169, 0.1009, 0.9273, 0.1009, 0.9261, 0.1237, 0.9132, 0.1237, 0.9273, 0.1009, 0.9405, 0.1009, 0.9424, 0.1237, 0.9261, 0.1237, 0.9261, 0.1237, 0.9424, 0.1237, 0.9448, 0.1525, 0.9245, 0.1525, 0.9132, 0.1237, 0.9261, 0.1237, 0.9245, 0.1525, 0.9086, 0.1525, 0.8636, 0.06439, 0.872, 0.06472, 0.8722, 0.08113, 0.8621, 0.08066, 0.872, 0.06472, 0.8802, 0.06405, 0.8819, 0.08041, 0.8722, 0.08113, 0.8722, 0.08113, 0.8819, 0.08041, 0.8845, 0.1005, 0.8723, 0.1013, 0.8621, 0.08066, 0.8722, 0.08113, 0.8723, 0.1013, 0.8598, 0.1007, 0.9397, 0.7196, 0.9309, 0.7197, 0.93, 0.7035, 0.9406, 0.7034, 0.9309, 0.7197, 0.924, 0.7196, 0.9218, 0.7034, 0.93, 0.7035, 0.93, 0.7035, 0.9218, 0.7034, 0.9185, 0.6836, 0.9287, 0.6837, 0.9406, 0.7034, 0.93, 0.7035, 0.9287, 0.6837, 0.9419, 0.6835, 0.8276, 0.7133, 0.8194, 0.7132, 0.8195, 0.697, 0.8293, 0.6971, 0.8194, 0.7132, 0.811, 0.7131, 0.8095, 0.6969, 0.8195, 0.697, 0.8195, 0.697, 0.8095, 0.6969, 0.8071, 0.6772, 0.8196, 0.6772, 0.8293, 0.6971, 0.8195, 0.697, 0.8196, 0.6772, 0.8319, 0.6772, 0.922, 0.06492, 0.929, 0.06497, 0.9283, 0.08111, 0.92, 0.08109, 0.929, 0.06497, 0.9378, 0.06492, 0.9389, 0.08109, 0.9283, 0.08111, 0.9283, 0.08111, 0.9389, 0.08109, 0.9405, 0.1009, 0.9273, 0.1009, 0.92, 0.08109, 0.9283, 0.08111, 0.9273, 0.1009, 0.9169, 0.1009, 0.8633, 0.04288, 0.8716, 0.04308, 0.8718, 0.05289, 0.8638, 0.05266, 0.8716, 0.04308, 0.8797, 0.04229, 0.8796, 0.05218, 0.8718, 0.05289, 0.8718, 0.05289, 0.8796, 0.05218, 0.8802, 0.06405, 0.872, 0.06472, 0.8638, 0.05266, 0.8718, 0.05289, 0.872, 0.06472, 0.8636, 0.06439, 0.94, 0.7415, 0.9312, 0.7417, 0.9312, 0.7317, 0.9396, 0.7315, 0.9312, 0.7417, 0.9244, 0.7415, 0.9247, 0.7315, 0.9312, 0.7317, 0.9312, 0.7317, 0.9247, 0.7315, 0.924, 0.7196, 0.9309, 0.7197, 0.9396, 0.7315, 0.9312, 0.7317, 0.9309, 0.7197, 0.9397, 0.7196, 0.8271, 0.7353, 0.819, 0.7351, 0.8192, 0.7251, 0.827, 0.7252, 0.819, 0.7351, 0.8107, 0.7348, 0.8113, 0.7249, 0.8192, 0.7251, 0.8192, 0.7251, 0.8113, 0.7249, 0.811, 0.7131, 0.8194, 0.7132, 0.827, 0.7252, 0.8192, 0.7251, 0.8194, 0.7132, 0.8276, 0.7133, 0.922, 0.04318, 0.9289, 0.04327, 0.9291, 0.05319, 0.9225, 0.05313, 0.9289, 0.04327, 0.9377, 0.04318, 0.9375, 0.05313, 0.9291, 0.05319, 0.9291, 0.05319, 0.9375, 0.05313, 0.9378, 0.06492, 0.929, 0.06497, 0.9225, 0.05313, 0.9291, 0.05319, 0.929, 0.06497, 0.922, 0.06492, 0.8616, 0.02063, 0.8711, 0.02084, 0.8714, 0.03249, 0.8625, 0.03229, 0.8711, 0.02084, 0.8803, 0.01992, 0.88, 0.03163, 0.8714, 0.03249, 0.8714, 0.03249, 0.88, 0.03163, 0.8797, 0.04229, 0.8716, 0.04308, 0.8625, 0.03229, 0.8714, 0.03249, 0.8716, 0.04308, 0.8633, 0.04288, 0.9411, 0.7643, 0.9311, 0.7646, 0.9312, 0.7526, 0.9405, 0.7524, 0.9311, 0.7646, 0.9234, 0.7643, 0.924, 0.7524, 0.9312, 0.7526, 0.9312, 0.7526, 0.924, 0.7524, 0.9244, 0.7415, 0.9312, 0.7417, 0.9405, 0.7524, 0.9312, 0.7526, 0.9312, 0.7417, 0.94, 0.7415, 0.8277, 0.7581, 0.8184, 0.7578, 0.8187, 0.7459, 0.8274, 0.7462, 0.8184, 0.7578, 0.809, 0.7575, 0.8099, 0.7456, 0.8187, 0.7459, 0.8187, 0.7459, 0.8099, 0.7456, 0.8107, 0.7348, 0.819, 0.7351, 0.8274, 0.7462, 0.8187, 0.7459, 0.819, 0.7351, 0.8271, 0.7353, 0.9204, 0.0205, 0.9283, 0.02061, 0.9286, 0.03248, 0.9212, 0.03239, 0.9283, 0.02061, 0.9382, 0.0205, 0.9379, 0.03239, 0.9286, 0.03248, 0.9286, 0.03248, 0.9379, 0.03239, 0.9377, 0.04318, 0.9289, 0.04327, 0.9212, 0.03239, 0.9286, 0.03248, 0.9289, 0.04327, 0.922, 0.04318, 0.8628, 0.001421, 0.8704, 0.0, 0.8708, 0.009064, 0.8612, 0.008986, 0.8704, 0.0, 0.878, 0.0008461, 0.8801, 0.008273, 0.8708, 0.009064, 0.8708, 0.009064, 0.8801, 0.008273, 0.8803, 0.01992, 0.8711, 0.02084, 0.8612, 0.008986, 0.8708, 0.009064, 0.8711, 0.02084, 0.8616, 0.02063, 0.9404, 0.7833, 0.9326, 0.7848, 0.9313, 0.7765, 0.9414, 0.7761, 0.8729, 0.8989, 0.8651, 0.8982, 0.8636, 0.8927, 0.8736, 0.8914, 0.9313, 0.7765, 0.9235, 0.7761, 0.9234, 0.7643, 0.9311, 0.7646, 0.9414, 0.7761, 0.9313, 0.7765, 0.9311, 0.7646, 0.9411, 0.7643, 0.8254, 0.7771, 0.8178, 0.7783, 0.8181, 0.7698, 0.8275, 0.7699, 0.8178, 0.7783, 0.8102, 0.7766, 0.8086, 0.7693, 0.8181, 0.7698, 0.8181, 0.7698, 0.8086, 0.7693, 0.809, 0.7575, 0.8184, 0.7578, 0.8275, 0.7699, 0.8181, 0.7698, 0.8184, 0.7578, 0.8277, 0.7581, 0.9224, 0.001375, 0.9292, 0.0, 0.9281, 0.008678, 0.9202, 0.008711, 0.9292, 0.0, 0.9369, 0.001375, 0.9382, 0.008711, 0.9281, 0.008678, 0.9281, 0.008678, 0.9382, 0.008711, 0.9382, 0.0205, 0.9283, 0.02061, 0.9202, 0.008711, 0.9281, 0.008678, 0.9283, 0.02061, 0.9204, 0.0205])
me_plane.materials.append(mat_material_001)
me_plane.use_remesh_preserve_volume = False
me_plane.use_remesh_preserve_attributes = False
me_plane.use_mirror_vertex_groups = False
me_plane.update()
arm_armature = bpy.data.armatures.new('Armature')  # bones are not reproduced

# ---- objects
ob_plane = bpy.data.objects.new('Plane', me_plane)
ob_armature = bpy.data.objects.new('Armature', arm_armature)

# ---- transforms, parenting, visibility, modifiers, constraints
ob_plane.parent = ob_armature
ob_plane.matrix_parent_inverse = Matrix(((1.0, -0.0, -0.0, -0.03319), (-0.0, 1.0, 0.0, 0.03443), (-0.0, -0.0, 1.0, -4.257), (-0.0, 0.0, -0.0, 1.0)))
ob_plane.location = (0.0, 0.0, 0.0)
ob_plane.rotation_euler = (1.571, 2.22e-16, 2.22e-16)
ob_plane.lineart.crease_threshold = 0.0
_vg = ob_plane.vertex_groups.new(name='Bone')
for _i, _w in zip([1, 2, 28, 31, 70, 71, 73, 171, 172, 173, 175, 177, 182, 183, 185, 186, 191, 192, 195, 197, 198, 261, 262, 396, 399, 505, 510, 518, 519, 524, 528, 530, 537, 615], [0.1659, 0.1631, 0.1852, 0.1855, 0.008063, 0.007535, 0.002872, 0.07288, 0.139, 0.04427, 0.1491, 0.0692, 0.3063, 0.02726, 0.1314, 0.1417, 0.2755, 0.03154, 0.7562, 0.6855, 0.01945, 0.02471, 0.01107, 0.04695, 0.04551, 0.05759, 0.0467, 0.05438, 0.04265, 0.6018, 0.5402, 0.9443, 0.0564, 0.07967]): _vg.add([_i], _w, 'REPLACE')
_vg = ob_plane.vertex_groups.new(name='Bone.001')
for _i, _w in zip([12, 13, 15, 40, 41, 42, 43, 44, 45, 46, 47, 48, 70, 71, 72, 73, 95, 96, 118, 119, 140, 143, 164, 165, 166, 167, 168, 169, 170, 171, 172, 174, 175, 177, 178, 181, 185, 186, 187, 189, 193, 196, 199, 200, 201, 204, 205, 206, 209, 210, 212, 213, 214, 215, 216, 217, 218, 220, 221, 222, 223, 224, 225, 227, 240, 241, 242, 243, 244, 245, 246, 247, 300, 301, 302, 303, 304, 305, 306, 307, 308, 309, 310, 314, 372, 436, 437, 438, 440, 441, 442, 443, 444, 450, 505, 506, 509, 511, 512, 513, 517, 518, 519, 520, 521, 523, 524, 525, 526, 528, 531, 532, 534, 560, 561, 562, 563, 564, 565, 566, 569, 600, 636, 638, 639, 643], [0.0921, 0.4801, 0.06896, 0.918, 0.9367, 0.9455, 0.9238, 0.7594, 0.7776, 0.7765, 0.7115, 0.474, 0.2482, 0.3073, 0.2924, 0.2496, 0.1005, 0.09191, 0.09319, 0.04345, 0.1171, 0.09875, 0.08705, 0.4707, 0.05336, 0.4033, 0.05108, 0.09021, 0.5899, 0.6663, 0.06, 0.05363, 0.05002, 0.7056, 0.6293, 0.1506, 0.0454, 0.0311, 0.04598, 0.08133, 0.1085, 0.2615, 0.07291, 0.5687, 0.1193, 0.8516, 0.5899, 0.3555, 0.7501, 0.5975, 0.5799, 0.7155, 0.8498, 0.07287, 0.3095, 0.4992, 0.2563, 0.5795, 0.1121, 0.5123, 0.0642, 0.4715, 0.319, 0.2279, 0.8236, 0.9422, 0.857, 0.9434, 0.8725, 0.9535, 0.8309, 0.9071, 0.8935, 0.911, 0.916, 0.89, 0.04932, 0.06007, 0.2829, 0.1101, 0.2742, 0.03425, 0.0006862, 0.006426, 0.001122, 0.2961, 0.07082, 0.05373, 0.004962, 0.04959, 0.2506, 0.1236, 0.02697, 0.01432, 0.001054, 0.6841, 0.794, 0.9139, 0.8934, 0.893, 0.5505, 0.02162, 0.004662, 0.4517, 0.6662, 0.4507, 0.08304, 0.5838, 0.3663, 0.09528, 0.05525, 0.1238, 0.324, 0.9268, 0.8991, 0.9336, 0.8704, 0.1707, 0.3061, 0.1327, 0.0112, 0.02019, 0.1818, 0.1313, 0.3038, 0.03294]): _vg.add([_i], _w, 'REPLACE')
_vg = ob_plane.vertex_groups.new(name='Bone.002')
for _i, _w in zip([12, 15, 62, 63, 64, 65, 66, 67, 68, 69, 118, 119, 164, 168, 169, 176, 181, 193, 200, 201, 204, 205, 206, 210, 211, 215, 216, 221, 223, 225, 236, 237, 238, 239, 372, 373, 374, 375, 376, 377, 378, 379, 380, 381, 382, 383, 506, 514, 520, 521, 522, 523, 527, 600, 601, 602, 603, 604, 605, 606, 607], [0.2062, 0.1246, 0.9219, 0.9288, 0.9301, 0.9188, 0.9749, 0.9785, 0.9814, 0.9764, 0.2179, 0.1121, 0.05426, 0.002196, 0.05484, 0.2641, 0.6144, 0.08863, 0.006851, 0.1462, 0.03996, 0.07416, 0.003866, 0.07902, 0.1842, 0.03262, 0.02357, 0.08767, 0.04104, 0.02145, 0.9784, 0.9843, 0.9839, 0.9814, 0.7888, 0.9449, 0.7943, 0.923, 0.7895, 0.9337, 0.7674, 0.9125, 0.9599, 0.9649, 0.9676, 0.9603, 0.1498, 0.9817, 0.04845, 0.02021, 0.005621, 0.04859, 0.01263, 0.8658, 0.7678, 0.7991, 0.7611, 0.9693, 0.9655, 0.9686, 0.9575]): _vg.add([_i], _w, 'REPLACE')
_vg = ob_plane.vertex_groups.new(name='Bone.003')
for _i, _w in zip([12, 13, 14, 15, 16, 17, 18, 19, 45, 46, 63, 64, 94, 95, 96, 97, 98, 99, 100, 101, 164, 165, 166, 170, 181, 193, 200, 201, 204, 205, 209, 210, 211, 212, 214, 215, 216, 217, 218, 219, 301, 302, 304, 305, 306, 307, 308, 309, 310, 311, 312, 313, 314, 315, 316, 317, 318, 319, 320, 321, 322, 323, 324, 325, 326, 327, 328, 330, 334, 374, 375, 376, 381, 506, 521, 523, 525, 526, 527, 561, 564, 565, 566, 567, 568, 569, 570, 571, 572, 573, 574, 575, 576, 579, 600, 601, 602, 605], [0.6805, 0.4954, 1.0, 0.7212, 0.189, 0.1732, 0.1487, 0.1684, 0.1841, 0.1883, 0.05512, 0.04662, 0.9744, 0.8895, 0.9007, 0.9891, 0.9568, 0.9435, 0.9555, 0.9696, 0.8514, 0.5085, 0.9065, 0.3783, 0.118, 0.7921, 0.328, 0.1039, 0.04236, 0.0006344, 0.2348, 0.2958, 0.7845, 0.3929, 0.03425, 0.8553, 0.6429, 0.4874, 0.7067, 0.9822, 0.06078, 0.06001, 0.9289, 0.9299, 0.7011, 0.8816, 0.713, 0.9522, 0.9643, 0.9958, 0.9844, 0.9487, 0.9561, 0.9479, 0.9645, 0.9662, 0.9924, 0.9673, 0.8136, 0.1826, 0.8098, 0.1548, 0.8334, 0.15, 0.8369, 0.1801, 0.02193, 0.009605, 0.005545, 0.1692, 0.06682, 0.1562, 0.0002123, 0.08417, 0.07868, 0.4843, 0.402, 0.5756, 0.9566, 0.08413, 0.8059, 0.6832, 0.8511, 0.9927, 0.9693, 0.9552, 0.9818, 0.9935, 0.8098, 0.8235, 0.8436, 0.8286, 0.01735, 0.01475, 0.04694, 0.2134, 0.03028, 0.00537]): _vg.add([_i], _w, 'REPLACE')
_vg = ob_plane.vertex_groups.new(name='Bone.004')
for _i, _w in zip([16, 17, 18, 19, 20, 21, 22, 23, 24, 25, 26, 27, 98, 99, 100, 101, 102, 103, 104, 105, 106, 107, 108, 109, 110, 111, 112, 113, 114, 115, 116, 117, 180, 184, 190, 194, 313, 315, 317, 319, 320, 321, 322, 323, 324, 325, 326, 327, 328, 329, 330, 331, 332, 333, 334, 335, 336, 337, 338, 339, 340, 341, 342, 343, 344, 345, 346, 347, 348, 349, 350, 351, 352, 353, 354, 355, 356, 357, 358, 359, 360, 361, 362, 363, 364, 365, 366, 367, 368, 369, 370, 371, 533, 572, 573, 574, 575, 576, 577, 578, 579, 580, 581, 582, 583, 584, 585, 586, 587, 588, 589, 590, 591, 592, 593, 594, 595, 596, 597, 598, 599], [0.8108, 0.8265, 0.8511, 0.8315, 1.0, 1.0, 1.0, 1.0, 1.0, 1.0, 1.0, 1.0, 0.03245, 0.04852, 0.02784, 0.009228, 0.9939, 0.9955, 0.9976, 0.9959, 0.9998, 0.9999, 1.0, 0.9999, 1.0, 1.0, 1.0, 1.0, 1.0, 1.0, 1.0, 1.0, 1.0, 1.0, 1.0, 1.0, 0.0433, 0.03912, 0.01258, 0.01412, 0.1858, 0.8171, 0.1886, 0.8449, 0.1655, 0.8499, 0.1628, 0.8199, 0.964, 0.9945, 0.9701, 0.997, 0.979, 0.9973, 0.9722, 0.9948, 0.9989, 0.9998, 0.9993, 0.9999, 0.9997, 1.0, 0.9994, 0.9998, 1.0, 1.0, 1.0, 1.0, 1.0, 1.0, 1.0, 1.0, 1.0, 1.0, 1.0, 1.0, 1.0, 1.0, 1.0, 1.0, 1.0, 1.0, 1.0, 1.0, 1.0, 1.0, 1.0, 1.0, 1.0, 1.0, 1.0, 1.0, 1.0, 0.1891, 0.1749, 0.1558, 0.1711, 0.9663, 0.9767, 0.9784, 0.9676, 0.999, 0.9996, 0.9996, 0.9991, 1.0, 1.0, 1.0, 1.0, 1.0, 1.0, 1.0, 1.0, 1.0, 1.0, 1.0, 1.0, 1.0, 1.0, 1.0, 1.0]): _vg.add([_i], _w, 'REPLACE')
_vg = ob_plane.vertex_groups.new(name='Bone.005')
for _i, _w in zip([15, 43, 44, 47, 48, 49, 50, 51, 52, 53, 62, 65, 118, 119, 140, 141, 142, 143, 144, 145, 146, 147, 167, 168, 169, 176, 181, 200, 201, 204, 205, 206, 210, 213, 214, 215, 220, 221, 222, 223, 224, 225, 226, 227, 247, 300, 303, 372, 376, 377, 378, 379, 380, 383, 436, 437, 438, 439, 440, 441, 442, 443, 444, 445, 446, 447, 448, 449, 450, 451, 452, 453, 454, 455, 456, 457, 458, 459, 460, 466, 506, 517, 520, 521, 522, 526, 534, 562, 563, 600, 602, 603, 607, 636, 637, 638, 639, 640, 641, 642, 643, 644, 645, 646, 647, 648, 650, 651], [0.08501, 0.002445, 0.1972, 0.2645, 0.4982, 1.0, 0.2131, 0.1532, 0.1198, 0.1991, 0.06086, 0.07017, 0.6675, 0.8267, 0.8676, 0.9712, 0.9879, 0.8896, 0.9141, 0.9656, 0.9808, 0.9241, 0.5797, 0.9184, 0.8476, 0.7054, 0.1166, 0.07372, 0.6303, 0.05218, 0.3081, 0.5945, 0.001862, 0.2654, 0.09404, 0.01063, 0.3857, 0.7894, 0.4677, 0.8833, 0.5125, 0.6335, 0.9919, 0.7477, 0.01421, 0.07251, 0.08578, 0.1718, 0.02566, 0.03594, 0.2084, 0.07856, 0.009687, 0.01573, 0.6844, 0.9157, 0.924, 0.9983, 0.9637, 0.943, 0.7364, 0.8622, 0.9348, 0.9361, 0.9844, 0.989, 0.9935, 0.9527, 0.9452, 0.9112, 0.7644, 0.1905, 0.8429, 0.1071, 0.8793, 0.1616, 0.7777, 0.2132, 0.04463, 0.03071, 0.08013, 0.4327, 0.4824, 0.2189, 0.9654, 0.02573, 0.6439, 0.02154, 0.1036, 0.05055, 0.1368, 0.2226, 0.02281, 0.7923, 0.997, 0.856, 0.6823, 0.958, 0.9981, 0.9719, 0.9311, 0.7938, 0.9014, 0.8224, 0.7616, 0.0246, 0.00148, 0.04451]): _vg.add([_i], _w, 'REPLACE')
_vg = ob_plane.vertex_groups.new(name='Bone.006')
for _i, _w in zip([50, 51, 52, 53, 54, 55, 56, 57, 58, 59, 60, 61, 144, 145, 147, 148, 149, 150, 151, 152, 153, 154, 155, 156, 157, 158, 159, 160, 161, 162, 163, 232, 233, 234, 235, 445, 449, 451, 452, 453, 454, 455, 456, 457, 458, 459, 460, 461, 462, 463, 464, 465, 466, 467, 468, 469, 470, 471, 472, 473, 474, 475, 476, 477, 478, 479, 480, 481, 482, 483, 484, 485, 486, 487, 488, 489, 490, 491, 492, 493, 494, 495, 496, 497, 498, 499, 500, 501, 502, 503, 515, 643, 644, 645, 646, 647, 648, 649, 650, 651, 652, 653, 654, 655, 656, 657, 658, 659, 660, 661, 662, 663, 664, 665, 666, 667, 668, 669, 670, 671], [0.786, 0.8467, 0.8801, 0.8002, 1.0, 1.0, 1.0, 1.0, 1.0, 1.0, 1.0, 1.0, 0.07365, 0.01419, 0.06598, 0.9909, 0.9965, 0.9985, 0.9929, 0.9996, 0.9999, 1.0, 0.9998, 1.0, 1.0, 1.0, 1.0, 1.0, 1.0, 1.0, 1.0, 1.0, 1.0, 1.0, 1.0, 0.05664, 0.03546, 0.07567, 0.2322, 0.809, 0.1564, 0.8928, 0.1205, 0.8381, 0.2195, 0.7859, 0.9525, 0.9934, 0.9762, 0.9987, 0.986, 0.9963, 0.9595, 0.991, 0.9982, 0.9998, 0.9994, 1.0, 0.9998, 0.9999, 0.9987, 0.9997, 0.9999, 1.0, 1.0, 1.0, 1.0, 1.0, 1.0, 1.0, 1.0, 1.0, 1.0, 1.0, 1.0, 1.0, 1.0, 1.0, 1.0, 1.0, 1.0, 1.0, 1.0, 1.0, 1.0, 1.0, 1.0, 1.0, 1.0, 1.0, 1.0, 0.001172, 0.2042, 0.0985, 0.1764, 0.2346, 0.9626, 0.9882, 0.9742, 0.9526, 0.9988, 0.9998, 0.9994, 0.9982, 1.0, 1.0, 1.0, 0.9999, 1.0, 1.0, 1.0, 1.0, 1.0, 1.0, 1.0, 1.0, 1.0, 1.0, 1.0, 1.0]): _vg.add([_i], _w, 'REPLACE')
_vg = ob_plane.vertex_groups.new(name='Bone.007')
for _i, _w in zip([0, 1, 2, 3, 28, 41, 42, 70, 71, 72, 171, 172, 175, 177, 178, 185, 186, 188, 189, 191, 192, 195, 197, 198, 199, 242, 243, 244, 260, 261, 262, 263, 511, 512, 513, 518, 519, 524, 528, 532, 536, 537, 538, 539], [0.8306, 0.6397, 0.6734, 0.8608, 0.008281, 0.008648, 0.0006864, 0.004122, 0.6269, 0.6544, 0.126, 0.7251, 0.04138, 0.1061, 0.3434, 0.7659, 0.01858, 0.8697, 0.853, 0.4772, 0.7615, 0.1008, 0.1257, 0.7965, 0.8763, 0.1131, 0.001355, 0.1036, 0.1367, 0.1224, 0.1099, 0.1205, 0.01688, 0.08931, 0.0212, 0.8387, 0.8736, 0.1525, 0.1737, 0.8394, 0.1373, 0.1058, 0.1195, 0.1201]): _vg.add([_i], _w, 'REPLACE')
_vg = ob_plane.vertex_groups.new(name='Bone.008')
for _i, _w in zip([0, 1, 2, 3, 4, 5, 6, 7, 74, 75, 76, 77, 90, 91, 92, 93, 172, 188, 189, 191, 192, 197, 198, 199, 248, 249, 250, 251, 252, 253, 254, 255, 256, 257, 258, 259, 260, 261, 262, 263, 289, 290, 292, 294, 295, 296, 297, 298, 299, 504, 507, 508, 518, 519, 535, 536, 537, 538, 539, 552, 553, 556, 557, 558, 559], [0.138, 0.1553, 0.137, 0.1162, 0.9705, 0.9729, 0.9805, 0.9766, 0.9746, 0.9698, 0.9771, 0.9807, 0.141, 0.1652, 0.1459, 0.1186, 0.006221, 0.1074, 0.01461, 0.2315, 0.1789, 0.003589, 0.1569, 0.0004909, 0.9904, 0.9705, 0.9907, 0.9713, 0.9786, 0.9941, 0.9727, 0.9801, 0.9931, 0.9803, 0.9736, 0.9795, 0.8544, 0.8343, 0.8555, 0.8742, 0.01169, 0.1545, 0.1587, 0.1245, 0.1221, 0.8486, 0.8456, 0.8666, 0.8675, 0.9942, 0.993, 0.99, 0.05267, 0.03108, 0.9919, 0.8431, 0.834, 0.868, 0.8753, 0.00551, 0.006859, 0.8449, 0.8584, 0.8735, 0.8596]): _vg.add([_i], _w, 'REPLACE')
_vg = ob_plane.vertex_groups.new(name='Bone.009')
for _i, _w in zip([4, 5, 8, 9, 10, 11, 78, 79, 80, 81, 82, 83, 84, 85, 86, 87, 88, 89, 90, 91, 92, 93, 202, 203, 207, 208, 249, 258, 264, 265, 266, 267, 268, 269, 270, 271, 272, 273, 274, 275, 276, 277, 278, 279, 280, 281, 282, 283, 284, 285, 286, 287, 288, 289, 290, 291, 292, 293, 294, 295, 296, 297, 298, 299, 529, 540, 541, 542, 543, 544, 545, 546, 547, 548, 549, 550, 551, 552, 553, 554, 555, 556, 557, 558, 559], [0.007355, 0.002678, 1.0, 1.0, 1.0, 1.0, 1.0, 1.0, 1.0, 1.0, 0.9999, 0.9998, 0.9999, 1.0, 0.9961, 0.9944, 0.9961, 0.9977, 0.859, 0.8348, 0.8541, 0.8813, 1.0, 1.0, 1.0, 1.0, 0.007231, 0.001611, 1.0, 1.0, 1.0, 1.0, 1.0, 1.0, 1.0, 1.0, 1.0, 1.0, 0.9998, 1.0, 0.9998, 1.0, 0.9999, 0.9999, 0.9994, 0.999, 0.9951, 0.9993, 0.995, 0.9997, 0.9974, 0.9974, 0.9767, 0.9692, 0.8455, 0.976, 0.8413, 0.9837, 0.8755, 0.8778, 0.1513, 0.1543, 0.1333, 0.1324, 1.0, 1.0, 1.0, 1.0, 1.0, 1.0, 1.0, 1.0, 1.0, 0.9991, 0.9991, 0.9996, 0.9996, 0.9722, 0.9716, 0.9821, 0.9823, 0.1549, 0.1415, 0.1265, 0.1403]): _vg.add([_i], _w, 'REPLACE')
_vg = ob_plane.vertex_groups.new(name='Bone.010')
for _i, _w in zip([1, 28, 29, 30, 31, 40, 43, 70, 71, 73, 120, 171, 172, 173, 174, 175, 177, 179, 182, 183, 185, 186, 187, 195, 196, 197, 240, 246, 247, 395, 396, 397, 398, 399, 505, 509, 510, 511, 513, 524, 528, 531, 612, 613, 614, 615], [0.001909, 0.6084, 0.8545, 0.8821, 0.6255, 0.03501, 0.02897, 0.6865, 0.005735, 0.6948, 0.006978, 0.1288, 0.03971, 0.753, 0.8853, 0.7251, 0.1154, 0.9129, 0.4324, 0.7917, 0.01687, 0.762, 0.9056, 0.09575, 0.7093, 0.1218, 0.1438, 0.1427, 0.05259, 0.00389, 0.1393, 0.1133, 0.0899, 0.1298, 0.8485, 0.1844, 0.8826, 0.01834, 0.04698, 0.1528, 0.1741, 0.9143, 0.1421, 0.07067, 0.1214, 0.1277]): _vg.add([_i], _w, 'REPLACE')
_vg = ob_plane.vertex_groups.new(name='Bone.011')
for _i, _w in zip([28, 29, 30, 31, 32, 33, 34, 35, 120, 121, 122, 123, 136, 137, 138, 139, 173, 174, 175, 179, 182, 183, 197, 384, 385, 386, 387, 388, 389, 390, 391, 392, 393, 394, 395, 396, 397, 398, 399, 424, 426, 428, 430, 431, 432, 433, 434, 435, 505, 510, 608, 609, 610, 611, 612, 613, 614, 615, 628, 631, 632, 633, 634, 635], [0.164, 0.1206, 0.1011, 0.1567, 0.9716, 0.9717, 0.9776, 0.9792, 0.9584, 0.9811, 0.9869, 0.9653, 0.1605, 0.1447, 0.1235, 0.1405, 0.1826, 0.005767, 0.004456, 0.07676, 0.2419, 0.1588, 0.003669, 0.9879, 0.9707, 0.9922, 0.969, 0.975, 0.9947, 0.9894, 0.9802, 0.9913, 0.9781, 0.9765, 0.9563, 0.8037, 0.8797, 0.9054, 0.8166, 0.007907, 0.1539, 0.1286, 0.1239, 0.152, 0.8465, 0.8476, 0.8644, 0.8682, 0.04979, 0.02575, 0.9898, 0.9943, 0.9939, 0.989, 0.835, 0.9274, 0.8604, 0.7868, 0.004965, 0.001461, 0.845, 0.8569, 0.8728, 0.8603]): _vg.add([_i], _w, 'REPLACE')
_vg = ob_plane.vertex_groups.new(name='Bone.012')
for _i, _w in zip([32, 33, 36, 37, 38, 39, 124, 125, 126, 127, 128, 129, 130, 131, 132, 133, 134, 135, 136, 137, 138, 139, 228, 229, 230, 231, 385, 400, 401, 402, 403, 404, 405, 406, 407, 408, 409, 410, 411, 412, 413, 414, 415, 416, 417, 418, 419, 420, 421, 422, 423, 424, 425, 426, 427, 428, 429, 430, 431, 432, 433, 434, 435, 516, 616, 617, 618, 619, 620, 621, 622, 623, 624, 625, 626, 627, 628, 629, 630, 631, 632, 633, 634, 635], [0.004359, 0.005271, 1.0, 1.0, 1.0, 1.0, 1.0, 1.0, 1.0, 1.0, 0.9998, 0.9999, 0.9999, 0.9999, 0.9949, 0.9958, 0.9974, 0.9966, 0.8394, 0.8553, 0.8765, 0.8595, 1.0, 1.0, 1.0, 1.0, 0.006652, 1.0, 1.0, 1.0, 1.0, 1.0, 1.0, 1.0, 1.0, 1.0, 1.0, 0.9998, 1.0, 0.9999, 1.0, 0.9999, 0.9999, 0.9991, 0.9993, 0.9952, 0.9996, 0.9969, 0.9995, 0.9975, 0.9957, 0.971, 0.9753, 0.8461, 0.9822, 0.8714, 0.978, 0.8761, 0.848, 0.1533, 0.1523, 0.1355, 0.1316, 1.0, 1.0, 1.0, 1.0, 1.0, 1.0, 1.0, 1.0, 1.0, 0.9991, 0.9995, 0.9996, 0.9993, 0.9725, 0.9801, 0.9823, 0.9743, 0.1549, 0.143, 0.1271, 0.1395]): _vg.add([_i], _w, 'REPLACE')
_m = ob_plane.modifiers.new('Armature', 'ARMATURE')
_m.object = ob_armature
ob_armature.location = (0.03319, -0.03443, 4.257)
ob_armature.show_in_front = True
ob_armature.lineart.crease_threshold = 0.0

# ---- collection membership
col_collection.objects.link(ob_plane)
col_collection.objects.link(ob_armature)

# ---- scene / render settings (as saved in the file)
scene.frame_start = 1; scene.frame_end = 52; scene.frame_set(0)
scene.render.engine = 'BLENDER_EEVEE_NEXT'
scene.render.motion_blur_shutter = 1.0
scene.cycles.use_denoising = False
scene.cycles.samples = 128
scene.cycles.sampling_pattern = 'TABULATED_SOBOL'
scene.cycles.use_adaptive_sampling = False
scene.cycles.use_light_tree = False
scene.view_settings.view_transform = 'Filmic'
bpy.context.view_layer.update()

# ---- added for rendering (the .blend has no active camera and no usable light): camera, sun
cam_auto = bpy.data.cameras.new('AutoCamera')
cam_auto.lens = 50.0
cam_auto.sensor_width = 36.0
cam_auto.clip_end = 1000.0
ob_auto_camera = bpy.data.objects.new('AutoCamera', cam_auto)
scene.collection.objects.link(ob_auto_camera)
ob_auto_camera.location = (10.7644, -12.2349, 12.4993)
ob_auto_camera.rotation_euler = (1.09748, -7.21219e-08, 0.694738)
scene.camera = ob_auto_camera
light_auto_sun = bpy.data.lights.new('AutoSun', 'SUN')
light_auto_sun.energy = 3.0
light_auto_sun.angle = 0.0523599
ob_auto_sun = bpy.data.objects.new('AutoSun', light_auto_sun)
scene.collection.objects.link(ob_auto_sun)
ob_auto_sun.rotation_euler = (0.872665, 0.174533, 0.523599)
bpy.context.view_layer.update()
